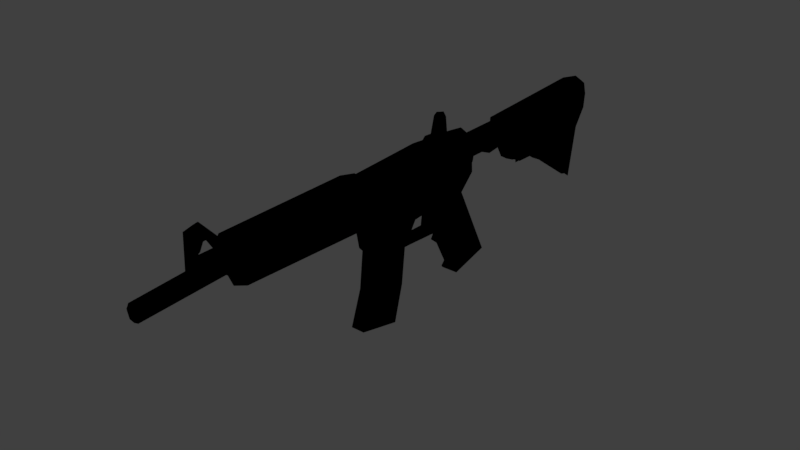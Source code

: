 # Source: rifle.blend  (saved by Blender 2.77.0; exported with 4.5.12 LTS)
import bpy
from mathutils import Matrix  # noqa: F401  (used for matrix-valued properties, if any)

bpy.ops.wm.read_factory_settings(use_empty=True)
scene = bpy.context.scene
scene.name = 'Scene'

# ---- collections
col_collection_1 = bpy.data.collections.new('Collection 1'); scene.collection.children.link(col_collection_1)

# ---- materials (node trees are filled in below, after node groups)
mat_material = bpy.data.materials.new('Material')
mat_material.alpha_threshold = 0.0
mat_material.use_transparent_shadow = False
mat_material.roughness = 0.5

# ---- material node trees
mat_material.use_nodes = True; mat_material.node_tree.nodes.clear()
_N = mat_material.node_tree.nodes; _L = mat_material.node_tree.links
n0 = _N.new('NodeUndefined'); n0.name = 'Output'; n0.location = (300, 300)
n0.inputs[1].default_value = 1.0
n1 = _N.new('NodeUndefined'); n1.name = 'Material'; n1.location = (10, 300)
n1.inputs[0].default_value = (0.0, 0.0, 0.0, 1.0)
n1.inputs[1].default_value = (0.0, 0.0, 0.0, 1.0)
n1.inputs[2].default_value = 0.0
n1.inputs[3].default_value = (0.0, 0.0, 0.0)
n2 = _N.new('NodeUndefined'); n2.name = 'Texture'; n2.location = (-197, 164)
n2.inputs[0].default_value = (0.0, 0.0, 0.0)
_L.new(n1.outputs[0], n0.inputs[0])

# ---- world
world_world = bpy.data.worlds.new('World'); scene.world = world_world
world_world.color = (0.05088, 0.05088, 0.05088)
world_world.use_sun_shadow = False
world_world.sun_shadow_jitter_overblur = 0.0
world_world.cycles.sampling_method = 'MANUAL'

# ---- meshes
me_plane = bpy.data.meshes.new('Plane')
me_plane.from_pydata([(-1.536, -0.4659, -2.946), (-1.515, -0.5652, -2.946), (-1.156, -1.09, -2.942), (-1.31, 2.074, -2.873), (-1.134, -0.1879, -2.787), (-1.28, 2.601, -2.9), (-1.045, -0.1866, -2.809), (-1.52, 2.341, -2.972), (-1.546, 2.241, -2.972), (-0.9736, 4.55, -2.884), (-1.237, 3.166, -2.924), (-1.126, 4.55, -2.875), (-1.251, 4.513, -2.875), (-0.7748, 3.359, -2.933), (-0.9493, -0.1382, -2.898), (-0.9159, 2.631, -2.881), (-0.7487, 2.505, -2.902), (-0.01319, 2.883, -2.917), (-1.205, -0.578, -2.946), (-1.305, -0.2693, -2.951), (-1.331, 2.318, -2.934), (-1.329, 2.12, -2.934), (-1.337, 2.193, -2.966), (-1.216, 2.741, -2.966), (-0.9745, 2.686, -2.925), (-0.9095, 1.277, -2.878), (-0.4731, 2.201, -2.914), (0.08429, 2.476, -2.915), (-0.7072, 1.868, -2.926), (-0.7224, 2.102, -2.926), (-0.5864, 1.799, -2.931), (-0.5144, 1.864, -2.934), (-0.5085, 2.146, -2.936), (-0.5928, 2.199, -2.932), (-0.6833, 2.172, -2.928), (-0.7182, 2.038, -2.926), (-0.7106, 1.867, -2.962), (-0.7254, 2.091, -2.971), (-0.7214, 2.048, -2.971), (-0.7212, 2.08, -2.926), (-0.6468, 2.1, -2.982), (-0.6442, 2.071, -2.982), (-0.5903, 2.091, -2.984), (-0.5876, 2.061, -2.984), (-0.5373, 2.054, -2.996), (-0.536, 2.04, -2.996), (-1.129, -1.091, -2.928), (-1.44, -0.4792, -2.946), (-1.37, -0.5132, -2.947), (-1.363, -0.5301, -2.946), (-1.284, -0.5283, -2.946), (-1.286, -0.3143, -2.95), (-1.445, -0.4143, -2.947), (-0.6088, 1.298, -2.92), (-0.5809, 1.316, -2.941), (-0.475, 1.751, -2.948), (-0.4897, 1.787, -2.928), (-0.1181, 1.712, -2.948), (-0.2241, 1.278, -2.941), (0.2276, 1.606, -2.939), (0.1216, 1.171, -2.932), (-0.9445, 1.219, -2.917), (-1.308, 1.196, -2.92), (-1.32, -0.1731, -2.86), (-1.209, -0.1731, -2.801), (-1.272, 1.198, -2.899), (-1.195, 1.203, -2.889), (-1.014, 1.215, -2.88), (-0.9161, 1.242, -2.889), (-1.106, -0.2566, -2.927), (-1.305, -0.2497, -2.951), (-1.208, -0.2531, -2.936), (-1.107, -0.2565, -2.926), (-0.9173, 1.175, -2.888), (-1.271, 1.149, -2.813), (-1.015, 1.158, -2.794), (-0.9446, 1.161, -2.833), (-1.194, 1.152, -2.804), (-1.323, 1.148, -2.86), (-1.21, 3.148, -2.94), (-1.08, 3.145, -2.924), (-0.9232, 1.205, -2.9), (-0.9847, 2.707, -2.932), (-1.212, 2.723, -2.942), (-1.003, 2.952, -2.921), (-0.9781, 2.962, -2.928), (-1.027, 2.719, -2.934), (-1.024, 2.894, -2.934), (-1.271, 2.62, -2.913), (-0.8333, 3.454, -2.935), (-0.7261, 3.963, -2.933), (-0.9712, 3.214, -2.965), (-0.7659, 3.915, -2.933), (-0.7624, 4.507, -2.929), (-0.5672, 3.957, -2.937), (-0.2067, 4.469, -2.959), (-0.7535, 3.445, -2.933), (-0.7673, 3.447, -2.933), (-0.8431, 3.753, -2.907), (-0.5634, 3.936, -2.925), (-0.8213, 3.745, -2.897), (-0.7492, 3.896, -2.921), (-0.8122, 3.466, -2.924), (-0.7505, 3.479, -2.921), (-0.712, 3.942, -2.921), (-0.7267, 3.472, -2.921), (-0.7172, 3.71, -2.921), (-0.2967, 2.359, -2.914), (-1.182, -1.089, -2.953), (-1.055, -1.093, -2.953), (-1.114, -1.091, -2.93), (-0.4384, 2.328, -2.912), (-1.114, -1.091, -2.941), (-1.178, -1.089, -2.961), (-1.06, -1.093, -2.961), (-1.113, -1.022, -2.945), (-1.17, -1.02, -2.963), (-1.064, -1.023, -2.963), (-0.3457, 2.36, -2.912), (-0.2363, 2.371, -2.913), (-0.4423, 2.261, -2.924), (-0.3381, 2.31, -2.924), (0.06372, 2.466, -2.915), (-0.4199, 2.316, -2.923), (-0.3601, 2.343, -2.923), (0.02268, 2.504, -2.915), (0.02514, 2.503, -2.915), (-0.2862, 2.296, -2.914), (-0.2451, 2.359, -2.913), (-1.555, -0.5652, -3.0), (-1.194, -1.089, -3.0), (-1.576, -0.4659, -3.0), (-1.359, 2.074, -3.0), (-1.043, -1.093, -3.0), (-1.329, 2.601, -3.0), (-1.057, -0.2434, -3.0), (-0.9712, 3.214, -3.0), (-1.586, 2.241, -3.0), (-1.56, 2.341, -3.0), (-1.267, 3.166, -3.0), (-0.9712, 4.573, -3.0), (-1.29, 4.548, -3.0), (-1.126, 4.586, -3.0), (-0.7621, 4.571, -3.0), (-0.7504, 3.464, -3.0), (-0.9307, -0.1866, -3.0), (-0.9372, 2.669, -3.0), (-0.7487, 2.505, -3.0), (-0.01319, 2.883, -3.0), (-1.536, -0.4659, -3.054), (-1.515, -0.5652, -3.054), (-1.156, -1.09, -3.058), (-1.31, 2.074, -3.127), (-1.134, -0.1879, -3.213), (-1.28, 2.601, -3.1), (-1.045, -0.1866, -3.191), (-1.52, 2.341, -3.028), (-1.546, 2.241, -3.028), (-0.9736, 4.55, -3.116), (-1.237, 3.166, -3.076), (-1.126, 4.55, -3.125), (-1.251, 4.513, -3.125), (-0.7748, 3.359, -3.067), (-0.568, 3.955, -3.0), (-0.9493, -0.1382, -3.102), (-0.9159, 2.631, -3.119), (-0.7487, 2.505, -3.098), (-0.01319, 2.883, -3.083), (-1.225, -0.578, -3.0), (-1.205, -0.578, -3.054), (-1.362, -0.2693, -3.0), (-1.305, -0.2693, -3.049), (-1.36, 2.313, -3.0), (-1.331, 2.318, -3.066), (-1.412, 2.082, -3.0), (-1.329, 2.12, -3.066), (-1.405, 2.193, -3.0), (-1.337, 2.193, -3.034), (-1.216, 2.737, -3.0), (-1.216, 2.741, -3.034), (-0.9745, 2.686, -3.0), (-0.9745, 2.686, -3.075), (-0.9095, 1.277, -3.0), (-0.9095, 1.277, -3.122), (-0.4684, 1.777, -3.0), (-0.4731, 2.201, -3.0), (-0.4731, 2.201, -3.086), (0.08429, 2.476, -3.0), (0.08429, 2.476, -3.085), (-0.7072, 1.868, -3.074), (-0.7224, 2.102, -3.074), (-0.5864, 1.799, -3.069), (-0.5144, 1.864, -3.066), (-0.5085, 2.146, -3.064), (-0.5928, 2.199, -3.068), (-0.6833, 2.172, -3.072), (-0.7139, 1.867, -3.0), (-0.7277, 2.091, -3.0), (-0.5931, 1.798, -3.0), (-0.5174, 1.864, -3.0), (-0.5152, 2.146, -3.0), (-0.5995, 2.198, -3.0), (-0.69, 2.171, -3.0), (-0.7182, 2.038, -3.074), (-0.7237, 2.048, -3.0), (-0.7106, 1.867, -3.038), (-0.7254, 2.091, -3.029), (-0.7214, 2.048, -3.029), (-0.7212, 2.08, -3.074), (-0.7291, 2.101, -3.0), (-0.7233, 2.038, -3.0), (-0.6457, 2.07, -3.0), (-0.6484, 2.1, -3.0), (-0.6468, 2.1, -3.018), (-0.6442, 2.071, -3.018), (-0.5892, 2.061, -3.0), (-0.5919, 2.09, -3.0), (-0.5903, 2.091, -3.016), (-0.5876, 2.061, -3.016), (-0.5367, 2.04, -3.0), (-0.538, 2.054, -3.0), (-0.5373, 2.054, -3.004), (-0.536, 2.04, -3.004), (-1.129, -1.091, -3.072), (-1.44, -0.4792, -3.054), (-1.37, -0.5132, -3.053), (-1.363, -0.5301, -3.054), (-1.284, -0.5283, -3.054), (-1.286, -0.3143, -3.05), (-1.445, -0.4143, -3.053), (-1.445, -0.4934, -3.0), (-1.375, -0.4957, -3.0), (-1.368, -0.5443, -3.0), (-1.289, -0.5425, -3.0), (-1.291, -0.3285, -3.0), (-1.45, -0.4285, -3.0), (-1.376, 1.089, -3.0), (-1.35, 1.589, -3.0), (-1.377, 0.4099, -3.0), (-1.35, 1.343, -3.0), (-1.349, 1.835, -3.0), (-0.6088, 1.298, -3.08), (-0.5809, 1.316, -3.0), (-0.5809, 1.316, -3.059), (-0.475, 1.751, -3.0), (-0.475, 1.751, -3.052), (-0.4897, 1.787, -3.072), (-0.6088, 1.298, -3.0), (-0.2241, 1.278, -3.0), (-0.1181, 1.712, -3.0), (-0.1181, 1.712, -3.052), (-0.2241, 1.278, -3.059), (0.1216, 1.171, -3.0), (0.2276, 1.606, -3.0), (0.2276, 1.606, -3.061), (0.1216, 1.171, -3.068), (0.1535, 1.277, -3.0), (-1.35, 1.2, -3.0), (-0.9445, 1.219, -3.083), (-1.308, 1.196, -3.08), (-1.32, -0.1731, -3.14), (-1.209, -0.1731, -3.199), (-1.272, 1.198, -3.101), (-1.377, -0.1731, -3.0), (-1.195, 1.203, -3.111), (-1.014, 1.215, -3.12), (-0.9161, 1.242, -3.111), (-1.106, -0.2566, -3.073), (-1.305, -0.2497, -3.049), (-1.208, -0.2531, -3.064), (-1.056, -0.2583, -3.0), (-1.334, -0.2523, -3.0), (-1.107, -0.2565, -3.074), (-0.9173, 1.175, -3.112), (-1.271, 1.149, -3.187), (-1.376, 1.172, -3.0), (-1.015, 1.158, -3.206), (-0.9446, 1.161, -3.167), (-0.9013, 1.175, -3.0), (-1.194, 1.152, -3.196), (-1.323, 1.148, -3.14), (-1.21, 3.148, -3.06), (-1.08, 3.145, -3.076), (-0.9232, 1.205, -3.1), (-0.9104, 1.225, -3.0), (-0.9847, 2.707, -3.068), (-1.212, 2.723, -3.058), (-1.003, 2.952, -3.079), (-0.9781, 2.962, -3.072), (-1.027, 2.719, -3.066), (-1.024, 2.894, -3.066), (-0.9728, 2.949, -3.0), (-0.99, 2.686, -3.0), (-1.02, 2.719, -3.0), (-0.9972, 2.721, -3.0), (-0.9924, 2.919, -3.0), (-0.9836, 2.943, -3.0), (-1.017, 2.893, -3.0), (-0.9836, 2.941, -3.0), (-1.223, 3.149, -3.0), (-1.275, 2.63, -3.0), (-1.271, 2.62, -3.087), (-0.8333, 3.454, -3.065), (-0.7261, 3.963, -3.067), (-0.2084, 4.517, -3.0), (-0.9712, 3.214, -3.035), (-0.7659, 3.915, -3.067), (-0.7624, 4.507, -3.071), (-0.5672, 3.957, -3.063), (-0.2067, 4.469, -3.041), (-0.7535, 3.445, -3.067), (-0.7675, 3.359, -3.0), (-0.7673, 3.447, -3.067), (-0.8431, 3.753, -3.093), (-0.5634, 3.936, -3.075), (-0.5642, 3.934, -3.0), (-0.7172, 3.71, -3.0), (-0.8213, 3.745, -3.103), (-0.7492, 3.896, -3.079), (-0.8122, 3.466, -3.076), (-0.7505, 3.479, -3.079), (-0.712, 3.942, -3.079), (-0.7267, 3.472, -3.079), (-0.7172, 3.71, -3.079), (-0.7189, 3.601, -3.0), (-0.7225, 3.475, -3.0), (-0.7204, 3.511, -3.0), (-0.7224, 3.519, -3.0), (-0.7204, 3.583, -3.0), (-0.6729, 3.516, -3.0), (-0.6715, 3.588, -3.0), (-0.6747, 3.521, -3.0), (-0.6729, 3.58, -3.0), (-0.2967, 2.359, -3.086), (-1.182, -1.089, -3.047), (-1.055, -1.093, -3.047), (-1.114, -1.091, -3.07), (-0.4384, 2.328, -3.088), (-1.05, -1.093, -3.0), (-1.187, -1.089, -3.0), (-1.114, -1.091, -3.059), (-1.178, -1.089, -3.039), (-1.06, -1.093, -3.039), (-1.112, -1.022, -3.0), (-1.055, -1.024, -3.0), (-1.178, -1.02, -3.0), (-1.113, -1.022, -3.055), (-1.17, -1.02, -3.037), (-1.064, -1.023, -3.037), (-0.3457, 2.36, -3.088), (-0.2363, 2.371, -3.087), (-0.4423, 2.261, -3.0), (-0.4423, 2.261, -3.076), (-0.3381, 2.31, -3.076), (0.06372, 2.466, -3.085), (-0.4199, 2.316, -3.077), (-0.3601, 2.343, -3.077), (0.02268, 2.504, -3.085), (-0.3339, 2.312, -3.0), (0.06987, 2.469, -3.0), (0.02514, 2.503, -3.085), (0.02197, 2.497, -3.0), (-0.177, 2.404, -3.0), (-0.2862, 2.296, -3.086), (-0.2865, 2.296, -3.0), (-0.2451, 2.359, -3.087), (-1.576, -0.4659, -3.0), (-1.555, -0.5652, -3.0), (-1.225, -0.578, -3.0), (-1.194, -1.089, -3.0), (-1.362, -0.2693, -3.0), (-1.056, -0.2583, -3.0), (-1.057, -0.2434, -3.0), (-1.56, 2.341, -3.0), (-1.586, 2.241, -3.0), (-1.36, 2.313, -3.0), (-1.412, 2.082, -3.0), (-1.359, 2.074, -3.0), (-1.275, 2.63, -3.0), (-1.329, 2.601, -3.0), (-1.126, 4.586, -3.0), (-1.29, 4.548, -3.0), (-0.9712, 4.573, -3.0), (-1.267, 3.166, -3.0), (-0.7621, 4.571, -3.0), (-0.9307, -0.1866, -3.0), (-0.9728, 2.949, -3.0), (-0.9712, 3.214, -3.0), (-0.7487, 2.505, -3.0), (-0.9372, 2.669, -3.0), (0.08429, 2.476, -3.0), (-0.01319, 2.883, -3.0), (-1.536, -0.4659, -2.946), (-1.515, -0.5652, -2.946), (-1.205, -0.578, -2.946), (-1.156, -1.09, -2.942), (-1.272, 1.198, -2.899), (-1.31, 2.074, -2.873), (-1.305, -0.2693, -2.951), (-1.195, 1.203, -2.889), (-1.28, 2.601, -2.9), (-1.107, -0.2565, -2.926), (-1.134, -0.1879, -2.787), (-1.045, -0.1866, -2.809), (-1.212, 2.723, -2.942), (-1.52, 2.341, -2.972), (-1.546, 2.241, -2.972), (-1.331, 2.318, -2.934), (-1.329, 2.12, -2.934), (-0.9736, 4.55, -2.884), (-1.237, 3.166, -2.924), (-1.271, 2.62, -2.913), (-1.126, 4.55, -2.875), (-1.251, 4.513, -2.875), (-0.9445, 1.219, -2.917), (-0.9159, 2.631, -2.881), (-0.9493, -0.1382, -2.898), (-0.7224, 2.102, -2.926), (-0.7487, 2.505, -2.902), (0.08429, 2.476, -2.915), (-0.01319, 2.883, -2.917), (-1.106, -0.2566, -2.927), (-1.182, -1.089, -2.953), (-1.334, -0.2523, -3.0), (-1.305, -0.2497, -2.951), (-1.405, 2.193, -3.0), (-1.337, 2.193, -2.966), (-1.223, 3.149, -3.0), (-1.216, 2.737, -3.0), (-1.21, 3.148, -2.94), (-1.216, 2.741, -2.966), (-0.9745, 2.686, -3.0), (-0.9745, 2.686, -2.925), (-0.9104, 1.225, -3.0), (-0.9095, 1.277, -3.0), (-0.9161, 1.242, -2.889), (-0.9095, 1.277, -2.878), (-0.4684, 1.777, -3.0), (-0.4731, 2.201, -3.0), (-0.4731, 2.201, -2.914), (-0.7212, 2.08, -2.926), (-0.7072, 1.868, -2.926), (-0.5864, 1.799, -2.931), (-0.5144, 1.864, -2.934), (-0.5085, 2.146, -2.936), (-0.5928, 2.199, -2.932), (-0.6833, 2.172, -2.928), (-0.7237, 2.048, -3.0), (-0.7277, 2.091, -3.0), (-0.7139, 1.867, -3.0), (-0.5931, 1.798, -3.0), (-0.5174, 1.864, -3.0), (-0.5152, 2.146, -3.0), (-0.5995, 2.198, -3.0), (-0.69, 2.171, -3.0), (-0.7106, 1.867, -2.962), (-0.7254, 2.091, -2.971), (-0.7182, 2.038, -2.926), (-0.7214, 2.048, -2.971), (-0.7233, 2.038, -3.0), (-0.7291, 2.101, -3.0), (-0.6457, 2.07, -3.0), (-0.6484, 2.1, -3.0), (-0.6468, 2.1, -2.982), (-0.6442, 2.071, -2.982), (-0.5892, 2.061, -3.0), (-0.5919, 2.09, -3.0), (-0.5903, 2.091, -2.984), (-0.5876, 2.061, -2.984), (-0.5367, 2.04, -3.0), (-0.538, 2.054, -3.0), (-0.5373, 2.054, -2.996), (-0.536, 2.04, -2.996), (-1.129, -1.091, -2.928), (-1.043, -1.093, -3.0), (-1.055, -1.093, -2.953), (-1.114, -1.091, -2.93), (-1.44, -0.4792, -2.946), (-1.37, -0.5132, -2.947), (-1.363, -0.5301, -2.946), (-1.284, -0.5283, -2.946), (-1.286, -0.3143, -2.95), (-1.445, -0.4143, -2.947), (-1.445, -0.4934, -3.0), (-1.375, -0.4957, -3.0), (-1.368, -0.5443, -3.0), (-1.289, -0.5425, -3.0), (-1.291, -0.3285, -3.0), (-1.45, -0.4285, -3.0), (-1.376, 1.172, -3.0), (-1.376, 1.089, -3.0), (-1.349, 1.835, -3.0), (-1.35, 1.589, -3.0), (-1.377, 0.4099, -3.0), (-1.35, 1.343, -3.0), (-0.5809, 1.316, -3.0), (-0.5809, 1.316, -2.941), (-0.475, 1.751, -3.0), (-0.475, 1.751, -2.948), (-0.6088, 1.298, -3.0), (-0.2241, 1.278, -2.941), (-0.1181, 1.712, -2.948), (-0.1181, 1.712, -3.0), (-0.2241, 1.278, -3.0), (0.1216, 1.171, -2.932), (0.2276, 1.606, -2.939), (0.1216, 1.171, -3.0), (0.1535, 1.277, -3.0), (0.2276, 1.606, -3.0), (-1.35, 1.2, -3.0), (-0.9446, 1.161, -2.833), (-1.308, 1.196, -2.92), (-1.323, 1.148, -2.86), (-1.32, -0.1731, -2.86), (-1.208, -0.2531, -2.936), (-1.209, -0.1731, -2.801), (-1.271, 1.149, -2.813), (-1.377, -0.1731, -3.0), (-1.194, 1.152, -2.804), (-1.015, 1.158, -2.794), (-1.014, 1.215, -2.88), (-0.9232, 1.205, -2.9), (-0.9173, 1.175, -2.888), (-0.9013, 1.175, -3.0), (-1.08, 3.145, -2.924), (-0.9847, 2.707, -2.932), (-1.027, 2.719, -2.934), (-1.02, 2.719, -3.0), (-0.9972, 2.721, -3.0), (-0.9781, 2.962, -2.928), (-1.003, 2.952, -2.921), (-1.024, 2.894, -2.934), (-0.9836, 2.943, -3.0), (-0.9924, 2.919, -3.0), (-1.017, 2.893, -3.0), (-0.9836, 2.941, -3.0), (-0.99, 2.686, -3.0), (-0.8333, 3.454, -2.935), (-0.8122, 3.466, -2.924), (-0.712, 3.942, -2.921), (-0.7261, 3.963, -2.933), (-0.7659, 3.915, -2.933), (-0.7624, 4.507, -2.929), (-0.5672, 3.957, -2.937), (-0.2067, 4.469, -2.959), (-0.2084, 4.517, -3.0), (-0.7535, 3.445, -2.933), (-0.7673, 3.447, -2.933), (-0.8431, 3.753, -2.907), (-0.5634, 3.936, -2.925), (-0.5642, 3.934, -3.0), (-0.7172, 3.71, -3.0), (-0.8213, 3.745, -2.897), (-0.7492, 3.896, -2.921), (-0.7505, 3.479, -2.921), (-0.7267, 3.472, -2.921), (-0.7172, 3.71, -2.921), (-0.568, 3.955, -3.0), (-0.7225, 3.475, -3.0), (-0.7204, 3.511, -3.0), (-0.6715, 3.588, -3.0), (-0.7189, 3.601, -3.0), (-0.7224, 3.519, -3.0), (-0.7204, 3.583, -3.0), (-0.6729, 3.516, -3.0), (-0.6747, 3.521, -3.0), (-0.6729, 3.58, -3.0), (-1.05, -1.093, -3.0), (-1.055, -1.024, -3.0), (-1.178, -1.089, -2.961), (-1.187, -1.089, -3.0), (-1.06, -1.093, -2.961), (-1.114, -1.091, -2.941), (-0.2967, 2.359, -2.914), (-0.3381, 2.31, -2.924), (-1.112, -1.022, -3.0), (-1.178, -1.02, -3.0), (-1.113, -1.022, -2.945), (-1.17, -1.02, -2.963), (-1.064, -1.023, -2.963), (-0.4384, 2.328, -2.912), (-0.3457, 2.36, -2.912), (-0.4423, 2.261, -3.0), (-0.4423, 2.261, -2.924), (-0.4199, 2.316, -2.923), (-0.3601, 2.343, -2.923), (0.02268, 2.504, -2.915), (0.06372, 2.466, -2.915), (-0.3339, 2.312, -3.0), (0.02514, 2.503, -2.915), (0.02197, 2.497, -3.0), (0.06987, 2.469, -3.0), (-0.177, 2.404, -3.0), (-0.2451, 2.359, -2.913), (-0.7675, 3.359, -3.0), (-0.9712, 3.214, -2.965), (-0.7748, 3.359, -2.933), (-0.6088, 1.298, -2.92), (-0.4897, 1.787, -2.928), (-0.7504, 3.464, -3.0), (-0.2363, 2.371, -2.913), (-0.2862, 2.296, -2.914), (-0.2865, 2.296, -3.0), (-1.536, -0.4659, -3.054), (-1.515, -0.5652, -3.054), (-1.205, -0.578, -3.054), (-1.156, -1.09, -3.058), (-1.272, 1.198, -3.101), (-1.31, 2.074, -3.127), (-1.305, -0.2693, -3.049), (-1.195, 1.203, -3.111), (-1.28, 2.601, -3.1), (-1.107, -0.2565, -3.074), (-1.134, -0.1879, -3.213), (-1.045, -0.1866, -3.191), (-1.212, 2.723, -3.058), (-1.52, 2.341, -3.028), (-1.546, 2.241, -3.028), (-1.331, 2.318, -3.066), (-1.329, 2.12, -3.066), (-0.9736, 4.55, -3.116), (-1.237, 3.166, -3.076), (-1.271, 2.62, -3.087), (-1.126, 4.55, -3.125), (-1.251, 4.513, -3.125), (-0.9445, 1.219, -3.083), (-0.9159, 2.631, -3.119), (-0.9493, -0.1382, -3.102), (-0.7224, 2.102, -3.074), (-0.7487, 2.505, -3.098), (0.08429, 2.476, -3.085), (-0.01319, 2.883, -3.083), (-1.106, -0.2566, -3.073), (-1.182, -1.089, -3.047), (-1.305, -0.2497, -3.049), (-1.337, 2.193, -3.034), (-1.21, 3.148, -3.06), (-1.216, 2.741, -3.034), (-0.9745, 2.686, -3.075), (-0.9161, 1.242, -3.111), (-0.9095, 1.277, -3.122), (-0.4731, 2.201, -3.086), (-0.7212, 2.08, -3.074), (-0.7072, 1.868, -3.074), (-0.5864, 1.799, -3.069), (-0.5144, 1.864, -3.066), (-0.5085, 2.146, -3.064), (-0.5928, 2.199, -3.068), (-0.6833, 2.172, -3.072), (-0.7106, 1.867, -3.038), (-0.7254, 2.091, -3.029), (-0.7182, 2.038, -3.074), (-0.7214, 2.048, -3.029), (-0.6468, 2.1, -3.018), (-0.6442, 2.071, -3.018), (-0.5903, 2.091, -3.016), (-0.5876, 2.061, -3.016), (-0.5373, 2.054, -3.004), (-0.536, 2.04, -3.004), (-1.129, -1.091, -3.072), (-1.055, -1.093, -3.047), (-1.114, -1.091, -3.07), (-1.44, -0.4792, -3.054), (-1.37, -0.5132, -3.053), (-1.363, -0.5301, -3.054), (-1.284, -0.5283, -3.054), (-1.286, -0.3143, -3.05), (-1.445, -0.4143, -3.053), (-0.5809, 1.316, -3.059), (-0.475, 1.751, -3.052), (-0.2241, 1.278, -3.059), (-0.1181, 1.712, -3.052), (0.1216, 1.171, -3.068), (0.2276, 1.606, -3.061), (-0.9446, 1.161, -3.167), (-1.308, 1.196, -3.08), (-1.323, 1.148, -3.14), (-1.32, -0.1731, -3.14), (-1.208, -0.2531, -3.064), (-1.209, -0.1731, -3.199), (-1.271, 1.149, -3.187), (-1.194, 1.152, -3.196), (-1.015, 1.158, -3.206), (-1.014, 1.215, -3.12), (-0.9232, 1.205, -3.1), (-0.9173, 1.175, -3.112), (-1.08, 3.145, -3.076), (-0.9847, 2.707, -3.068), (-1.027, 2.719, -3.066), (-0.9781, 2.962, -3.072), (-1.003, 2.952, -3.079), (-1.024, 2.894, -3.066), (-0.8333, 3.454, -3.065), (-0.8122, 3.466, -3.076), (-0.712, 3.942, -3.079), (-0.7261, 3.963, -3.067), (-0.7659, 3.915, -3.067), (-0.7624, 4.507, -3.071), (-0.5672, 3.957, -3.063), (-0.2067, 4.469, -3.041), (-0.7535, 3.445, -3.067), (-0.7673, 3.447, -3.067), (-0.8431, 3.753, -3.093), (-0.5634, 3.936, -3.075), (-0.8213, 3.745, -3.103), (-0.7492, 3.896, -3.079), (-0.7505, 3.479, -3.079), (-0.7267, 3.472, -3.079), (-0.7172, 3.71, -3.079), (-1.178, -1.089, -3.039), (-1.06, -1.093, -3.039), (-1.114, -1.091, -3.059), (-0.2967, 2.359, -3.086), (-0.3381, 2.31, -3.076), (-1.113, -1.022, -3.055), (-1.17, -1.02, -3.037), (-1.064, -1.023, -3.037), (-0.4384, 2.328, -3.088), (-0.3457, 2.36, -3.088), (-0.4423, 2.261, -3.076), (-0.4199, 2.316, -3.077), (-0.3601, 2.343, -3.077), (0.02268, 2.504, -3.085), (0.06372, 2.466, -3.085), (0.02514, 2.503, -3.085), (-0.2451, 2.359, -3.087), (-0.9712, 3.214, -3.035), (-0.7748, 3.359, -3.067), (-0.6088, 1.298, -3.08), (-0.4897, 1.787, -3.072), (-0.2363, 2.371, -3.087), (-0.2862, 2.296, -3.086)], [], [(1, 0, 19, 51, 52, 47, 48, 49, 50, 18), (3, 5, 66, 65), (5, 83, 86, 82, 67, 66), (3, 21, 22, 8, 7, 20, 5), (5, 88, 23, 83), (10, 12, 11, 9), (97, 103, 105, 96), (96, 105, 325, 144), (91, 85, 84), (15, 16, 29, 39, 35, 28, 53, 25, 68, 61), (16, 17, 27, 122, 125, 119, 128, 107, 118, 111, 26, 56, 53, 28, 30, 31, 32, 33, 34, 29), (174, 21, 3, 132), (87, 297, 293, 86), (110, 46, 72, 69, 109), (136, 91, 13, 311), (143, 93, 9, 140), (182, 25, 53, 247), (98, 100, 102, 89), (131, 0, 1, 129), (178, 23, 88, 300), (147, 16, 15, 146), (133, 109, 69, 270), (168, 18, 2, 108, 130), (142, 11, 12, 141), (187, 27, 17, 148), (304, 95, 93, 143), (140, 9, 11, 142), (138, 7, 8, 137), (170, 19, 0, 131), (141, 12, 10, 139), (148, 17, 16, 147), (172, 20, 7, 138), (135, 6, 14, 145), (129, 1, 18, 168), (132, 3, 62, 257, 239, 237, 240), (134, 5, 20, 172), (176, 22, 21, 174), (137, 8, 22, 176), (139, 10, 79, 299), (146, 15, 24, 180), (145, 14, 73, 278), (184, 56, 26, 185), (38, 204, 196, 36), (33, 201, 202, 34), (31, 199, 200, 32), (28, 36, 196, 198, 30), (34, 202, 197, 37, 29), (32, 200, 201, 33), (30, 198, 199, 31), (29, 37, 38, 35, 39), (35, 38, 36, 28), (37, 40, 41, 38), (38, 41, 211, 204), (197, 212, 40, 37), (42, 44, 45, 43), (40, 42, 43, 41), (212, 216, 42, 40), (41, 43, 215, 211), (44, 220, 219, 45), (216, 220, 44, 42), (43, 45, 219, 215), (108, 2, 46, 110), (19, 70, 71, 2, 18, 50, 51), (48, 231, 232, 49), (51, 234, 235, 52), (49, 232, 233, 50), (47, 230, 231, 48), (52, 235, 230, 47), (50, 233, 234, 51), (184, 244, 55, 56), (53, 54, 242, 247), (56, 55, 54, 53), (55, 57, 58, 54), (244, 249, 57, 55), (54, 58, 248, 242), (58, 60, 252, 248), (59, 256, 60), (253, 256, 59), (60, 256, 252), (249, 253, 59, 57), (57, 59, 60, 58), (62, 78, 275, 257), (63, 70, 271, 263), (61, 76, 75, 67), (66, 77, 74, 65), (4, 72, 71, 64), (63, 78, 74, 64), (62, 3, 65), (68, 81, 61), (67, 75, 77, 66), (72, 4, 69), (69, 4, 6, 135, 270), (72, 46, 2, 71), (70, 63, 64, 71), (70, 19, 170, 271), (78, 62, 65, 74), (76, 14, 6, 75), (73, 81, 284, 278), (77, 4, 64, 74), (78, 63, 263, 238, 236, 275), (73, 14, 76), (75, 6, 4, 77), (79, 10, 9, 91, 80), (81, 68, 25, 182, 284), (81, 73, 76, 61), (83, 91, 84, 87, 86), (23, 79, 80, 91, 83), (291, 298, 296, 85), (86, 293, 294, 82), (85, 91, 136, 291), (24, 15, 61, 67, 82), (24, 292, 180), (85, 296, 295, 84), (82, 294, 292, 24), (84, 295, 297, 87), (79, 23, 178, 299), (88, 5, 134, 300), (9, 93, 92, 98, 89, 97, 13, 91), (93, 95, 94, 90, 92), (311, 13, 96, 144), (96, 13, 97), (94, 95, 304, 163), (90, 104, 101, 92), (101, 103, 102, 100), (99, 106, 105, 103, 101, 104), (316, 106, 99, 315), (89, 102, 103, 97), (163, 315, 99, 94), (92, 101, 100, 98), (94, 99, 104, 90), (105, 106, 316, 324, 328, 327, 326, 325), (339, 130, 108, 113), (114, 109, 133, 338), (113, 108, 110, 112), (112, 110, 109, 114), (112, 115, 116, 113), (345, 116, 115, 343), (343, 115, 117, 344), (113, 116, 345, 339), (114, 117, 115, 112), (338, 344, 117, 114), (351, 120, 121, 358), (111, 123, 120, 26), (26, 120, 351, 185), (122, 27, 187, 359), (120, 123, 124, 121), (121, 127, 364, 358), (118, 124, 123, 111), (107, 121, 124, 118), (127, 121, 128), (359, 361, 126, 122), (361, 362, 126), (119, 362, 128), (128, 362, 127), (127, 362, 364), (125, 362, 119), (150, 169, 227, 226, 225, 224, 229, 228, 171, 149), (152, 262, 264, 154), (154, 264, 265, 285, 289, 286), (152, 154, 173, 156, 157, 177, 175), (154, 286, 179, 301), (159, 158, 160, 161), (312, 310, 322, 320), (310, 144, 325, 322), (305, 287, 288), (165, 258, 266, 183, 241, 189, 203, 208, 190, 166), (166, 190, 195, 194, 193, 192, 191, 189, 241, 246, 186, 337, 349, 333, 365, 350, 357, 354, 188, 167), (174, 132, 152, 175), (290, 289, 293, 297), (336, 335, 267, 272, 223), (136, 311, 162, 305), (143, 140, 158, 307), (182, 247, 241, 183), (313, 302, 319, 317), (131, 129, 150, 149), (178, 300, 301, 179), (147, 146, 165, 166), (133, 270, 267, 335), (168, 130, 334, 151, 169), (142, 141, 161, 160), (187, 148, 167, 188), (304, 143, 307, 309), (140, 142, 160, 158), (138, 137, 157, 156), (170, 131, 149, 171), (141, 139, 159, 161), (148, 147, 166, 167), (172, 138, 156, 173), (135, 145, 164, 155), (129, 168, 169, 150), (132, 240, 237, 239, 257, 259, 152), (134, 172, 173, 154), (176, 174, 175, 177), (137, 176, 177, 157), (139, 299, 281, 159), (146, 180, 181, 165), (145, 278, 273, 164), (184, 185, 186, 246), (207, 205, 196, 204), (204, 211, 212, 197), (194, 195, 202, 201), (192, 193, 200, 199), (189, 191, 198, 196, 205), (195, 190, 206, 197, 202), (193, 194, 201, 200), (191, 192, 199, 198), (190, 208, 203, 207, 206), (203, 189, 205, 207), (197, 209, 210, 204), (211, 215, 216, 212), (206, 207, 214, 213), (207, 204, 211, 214), (197, 206, 213, 212), (217, 218, 222, 221), (213, 214, 218, 217), (212, 213, 217, 216), (214, 211, 215, 218), (221, 222, 219, 220), (216, 217, 221, 220), (218, 215, 219, 222), (215, 219, 220, 216), (334, 336, 223, 151), (171, 228, 227, 169, 151, 269, 268), (225, 226, 232, 231), (228, 229, 235, 234), (226, 227, 233, 232), (224, 225, 231, 230), (229, 224, 230, 235), (227, 228, 234, 233), (184, 246, 245, 244), (241, 247, 242, 243), (246, 241, 243, 245), (245, 243, 251, 250), (244, 245, 250, 249), (243, 242, 248, 251), (251, 248, 252, 255), (254, 255, 256), (253, 254, 256), (255, 252, 256), (249, 250, 254, 253), (250, 251, 255, 254), (259, 257, 275, 280), (260, 263, 271, 268), (258, 265, 276, 277), (264, 262, 274, 279), (153, 261, 269, 272), (260, 261, 274, 280), (259, 262, 152), (266, 258, 283), (265, 264, 279, 276), (272, 267, 153), (267, 270, 135, 155, 153), (272, 269, 151, 223), (268, 269, 261, 260), (268, 271, 170, 171), (280, 274, 262, 259), (277, 276, 155, 164), (273, 278, 284, 283), (279, 274, 261, 153), (280, 275, 236, 238, 263, 260), (273, 277, 164), (276, 279, 153, 155), (281, 282, 305, 158, 159), (283, 284, 182, 183, 266), (283, 258, 277, 273), (286, 289, 290, 287, 305), (179, 286, 305, 282, 281), (291, 288, 296, 298), (289, 285, 294, 293), (288, 291, 136, 305), (181, 285, 265, 258, 165), (181, 180, 292), (288, 287, 295, 296), (285, 181, 292, 294), (287, 290, 297, 295), (281, 299, 178, 179), (301, 300, 134, 154), (158, 305, 162, 312, 302, 313, 306, 307), (307, 306, 303, 308, 309), (311, 144, 310, 162), (310, 312, 162), (308, 163, 304, 309), (303, 306, 318, 321), (318, 317, 319, 320), (314, 321, 318, 320, 322, 323), (316, 315, 314, 323), (302, 312, 320, 319), (163, 308, 314, 315), (306, 313, 317, 318), (308, 303, 321, 314), (322, 325, 326, 327, 328, 324, 316, 323), (328, 332, 331, 327), (330, 329, 331, 332), (324, 330, 332, 328), (327, 331, 329, 326), (339, 341, 334, 130), (342, 338, 133, 335), (341, 340, 336, 334), (340, 342, 335, 336), (340, 341, 347, 346), (345, 343, 346, 347), (343, 344, 348, 346), (341, 339, 345, 347), (342, 340, 346, 348), (338, 342, 348, 344), (351, 358, 353, 352), (337, 186, 352, 355), (186, 185, 351, 352), (354, 359, 187, 188), (352, 353, 356, 355), (353, 358, 364, 363), (349, 337, 355, 356), (333, 349, 356, 353), (363, 365, 353), (359, 354, 360, 361), (361, 360, 362), (350, 365, 362), (365, 363, 362), (363, 364, 362), (357, 350, 362), (393, 394, 480, 479, 478, 477, 482, 481, 398, 392), (397, 396, 399, 400), (400, 399, 520, 525, 526, 404), (397, 400, 407, 405, 406, 426, 408), (400, 404, 430, 411), (410, 409, 412, 413), (547, 546, 555, 554), (546, 599, 558, 555), (595, 530, 529), (415, 414, 435, 436, 597, 441, 457, 440, 417, 418), (418, 417, 446, 445, 444, 443, 442, 441, 597, 598, 439, 580, 581, 573, 593, 600, 586, 587, 419, 420), (376, 377, 397, 408), (531, 526, 527, 534), (476, 475, 421, 401, 473), (387, 594, 596, 595), (384, 382, 409, 542), (434, 499, 597, 436), (548, 537, 538, 552), (366, 367, 393, 392), (428, 378, 411, 430), (388, 389, 415, 418), (474, 371, 421, 475), (368, 369, 422, 395, 394), (380, 381, 413, 412), (390, 391, 420, 419), (545, 384, 542, 544), (382, 380, 412, 409), (373, 374, 406, 405), (370, 366, 392, 398), (381, 383, 410, 413), (391, 388, 418, 420), (375, 373, 405, 407), (372, 385, 416, 403), (367, 368, 394, 393), (377, 491, 492, 494, 509, 511, 397), (379, 375, 407, 400), (425, 376, 408, 426), (374, 425, 426, 406), (383, 427, 429, 410), (389, 431, 432, 415), (385, 523, 522, 416), (437, 438, 439, 598), (458, 455, 449, 447), (445, 446, 454, 453), (443, 444, 452, 451), (441, 442, 450, 449, 455), (446, 417, 456, 448, 454), (444, 445, 453, 452), (442, 443, 451, 450), (417, 440, 457, 458, 456), (457, 441, 455, 458), (456, 458, 464, 463), (458, 447, 461, 464), (448, 456, 463, 462), (467, 468, 472, 471), (463, 464, 468, 467), (462, 463, 467, 466), (464, 461, 465, 468), (471, 472, 469, 470), (466, 467, 471, 470), (468, 465, 469, 472), (422, 476, 473, 395), (398, 481, 480, 394, 395, 514, 424), (478, 479, 485, 484), (481, 482, 488, 487), (479, 480, 486, 485), (477, 478, 484, 483), (482, 477, 483, 488), (480, 481, 487, 486), (437, 598, 498, 497), (597, 499, 495, 496), (598, 597, 496, 498), (498, 496, 500, 501), (497, 498, 501, 502), (496, 495, 503, 500), (500, 503, 506, 504), (505, 504, 507), (508, 505, 507), (504, 506, 507), (502, 501, 505, 508), (501, 500, 504, 505), (511, 509, 489, 512), (513, 517, 423, 424), (414, 520, 519, 510), (399, 396, 516, 518), (402, 515, 514, 401), (513, 515, 516, 512), (511, 396, 397), (435, 414, 521), (520, 399, 518, 519), (401, 421, 402), (421, 371, 372, 403, 402), (401, 514, 395, 473), (424, 514, 515, 513), (424, 423, 370, 398), (512, 516, 396, 511), (510, 519, 403, 416), (522, 523, 433, 521), (518, 516, 515, 402), (512, 489, 490, 493, 517, 513), (522, 510, 416), (519, 518, 402, 403), (429, 524, 595, 409, 410), (521, 433, 434, 436, 435), (521, 414, 510, 522), (404, 526, 531, 530, 595), (430, 404, 595, 524, 429), (386, 529, 532, 535), (526, 525, 528, 527), (529, 386, 387, 595), (432, 525, 520, 414, 415), (432, 431, 536), (529, 530, 533, 532), (525, 432, 536, 528), (530, 531, 534, 533), (429, 427, 428, 430), (411, 378, 379, 400), (409, 595, 596, 547, 537, 548, 541, 542), (542, 541, 540, 543, 544), (594, 599, 546, 596), (546, 547, 596), (543, 557, 545, 544), (540, 541, 553, 539), (553, 552, 538, 554), (549, 539, 553, 554, 555, 556), (551, 550, 549, 556), (537, 547, 554, 538), (557, 543, 549, 550), (541, 548, 552, 553), (543, 540, 539, 549), (555, 558, 559, 562, 563, 561, 551, 556), (570, 569, 422, 369), (571, 567, 474, 475), (569, 572, 476, 422), (572, 571, 475, 476), (572, 569, 578, 577), (576, 575, 577, 578), (575, 568, 579, 577), (569, 570, 576, 578), (571, 572, 577, 579), (567, 571, 579, 568), (582, 588, 574, 583), (580, 439, 583, 584), (439, 438, 582, 583), (587, 591, 390, 419), (583, 574, 585, 584), (574, 588, 602, 601), (581, 580, 584, 585), (573, 581, 585, 574), (601, 593, 574), (591, 587, 589, 590), (590, 589, 592), (600, 593, 592), (593, 601, 592), (601, 602, 592), (586, 600, 592), (604, 603, 609, 666, 667, 662, 663, 664, 665, 605), (608, 611, 610, 607), (611, 615, 688, 687, 683, 610), (608, 619, 635, 617, 616, 618, 611), (611, 622, 637, 615), (621, 624, 623, 620), (701, 706, 707, 700), (700, 707, 558, 599), (726, 689, 690), (626, 629, 628, 642, 651, 643, 728, 640, 639, 625), (629, 631, 630, 723, 722, 730, 725, 712, 718, 717, 641, 729, 728, 643, 644, 645, 646, 647, 648, 628), (376, 619, 608, 377), (691, 534, 527, 688), (661, 659, 612, 632, 660), (387, 726, 727, 594), (384, 697, 620, 382), (434, 640, 728, 499), (702, 704, 693, 692), (366, 603, 604, 367), (428, 637, 622, 378), (388, 629, 626, 389), (474, 660, 632, 371), (368, 605, 606, 633, 369), (380, 623, 624, 381), (390, 630, 631, 391), (545, 699, 697, 384), (382, 620, 623, 380), (373, 616, 617, 374), (370, 609, 603, 366), (381, 624, 621, 383), (391, 631, 629, 388), (375, 618, 616, 373), (372, 614, 627, 385), (367, 604, 605, 368), (377, 608, 675, 509, 494, 492, 491), (379, 611, 618, 375), (425, 635, 619, 376), (374, 617, 635, 425), (383, 621, 636, 427), (389, 626, 638, 431), (385, 627, 685, 523), (437, 729, 641, 438), (652, 447, 449, 649), (447, 448, 462, 461), (647, 453, 454, 648), (645, 451, 452, 646), (643, 649, 449, 450, 644), (648, 454, 448, 650, 628), (646, 452, 453, 647), (644, 450, 451, 645), (628, 650, 652, 651, 642), (651, 652, 649, 643), (448, 447, 459, 460), (461, 462, 466, 465), (650, 653, 654, 652), (652, 654, 461, 447), (448, 462, 653, 650), (655, 657, 658, 656), (653, 655, 656, 654), (462, 466, 655, 653), (654, 656, 465, 461), (657, 470, 469, 658), (466, 470, 657, 655), (656, 658, 469, 465), (465, 466, 470, 469), (633, 606, 659, 661), (609, 634, 678, 606, 605, 665, 666), (663, 484, 485, 664), (666, 487, 488, 667), (664, 485, 486, 665), (662, 483, 484, 663), (667, 488, 483, 662), (665, 486, 487, 666), (437, 497, 669, 729), (728, 668, 495, 499), (729, 669, 668, 728), (669, 671, 670, 668), (497, 502, 671, 669), (668, 670, 503, 495), (670, 672, 506, 503), (673, 507, 672), (508, 507, 673), (672, 507, 506), (502, 508, 673, 671), (671, 673, 672, 670), (675, 676, 489, 509), (677, 634, 423, 517), (625, 674, 682, 683), (610, 681, 680, 607), (613, 612, 678, 679), (677, 676, 680, 679), (675, 608, 607), (639, 684, 625), (683, 682, 681, 610), (612, 613, 632), (632, 613, 614, 372, 371), (612, 659, 606, 678), (634, 677, 679, 678), (634, 609, 370, 423), (676, 675, 607, 680), (674, 627, 614, 682), (685, 684, 433, 523), (681, 613, 679, 680), (676, 677, 517, 493, 490, 489), (685, 627, 674), (682, 614, 613, 681), (636, 621, 620, 726, 686), (684, 639, 640, 434, 433), (684, 685, 674, 625), (615, 726, 690, 691, 688), (637, 636, 686, 726, 615), (386, 535, 532, 689), (688, 527, 528, 687), (689, 726, 387, 386), (638, 626, 625, 683, 687), (638, 536, 431), (689, 532, 533, 690), (687, 528, 536, 638), (690, 533, 534, 691), (636, 637, 428, 427), (622, 611, 379, 378), (620, 697, 696, 702, 692, 701, 727, 726), (697, 699, 698, 695, 696), (594, 727, 700, 599), (700, 727, 701), (698, 699, 545, 557), (695, 694, 705, 696), (705, 706, 693, 704), (703, 708, 707, 706, 705, 694), (551, 708, 703, 550), (692, 693, 706, 701), (557, 550, 703, 698), (696, 705, 704, 702), (698, 703, 694, 695), (707, 708, 551, 561, 563, 562, 559, 558), (563, 562, 565, 566), (560, 566, 565, 564), (561, 563, 566, 560), (562, 559, 564, 565), (570, 369, 633, 709), (710, 660, 474, 567), (709, 633, 661, 711), (711, 661, 660, 710), (711, 714, 715, 709), (576, 715, 714, 575), (575, 714, 716, 568), (709, 715, 576, 570), (710, 716, 714, 711), (567, 568, 716, 710), (582, 719, 713, 588), (717, 720, 719, 641), (641, 719, 582, 438), (723, 630, 390, 591), (719, 720, 721, 713), (713, 731, 602, 588), (718, 721, 720, 717), (712, 713, 721, 718), (731, 713, 725), (591, 590, 724, 723), (590, 592, 724), (730, 592, 725), (725, 592, 731), (731, 592, 602), (722, 592, 730), (128, 121, 574, 593), (209, 197, 448, 460), (353, 365, 725, 713), (330, 324, 561, 560), (357, 362, 592, 722), (125, 122, 587, 586), (122, 126, 589, 587), (121, 107, 573, 574), (360, 354, 723, 724), (354, 357, 722, 723), (126, 362, 592, 589), (362, 360, 724, 592), (326, 329, 564, 559), (362, 125, 586, 592), (329, 330, 560, 564), (210, 209, 460, 459), (107, 128, 593, 573), (204, 210, 459, 447), (365, 333, 712, 725), (333, 353, 713, 712)])
_uv = me_plane.uv_layers.new(name='UVMap')
_uv.uv.foreach_set('vector', [0.5752, 0.8437, 0.5747, 0.8452, 0.6053, 0.8492, 0.6009, 0.8509, 0.5796, 0.8438, 0.574, 0.8445, 0.5671, 0.8431, 0.5648, 0.8438, 0.5566, 0.8487, 0.5383, 0.8578, 0.7038, 0.343, 0.7038, 0.343, 0.7038, 0.343, 0.7038, 0.343, 0.7038, 0.343, 0.7038, 0.343, 0.7038, 0.343, 0.7038, 0.343, 0.7038, 0.343, 0.7038, 0.343, 0.7038, 0.343, 0.7038, 0.343, 0.7038, 0.343, 0.7038, 0.343, 0.7038, 0.343, 0.7038, 0.343, 0.7038, 0.343, 0.7038, 0.343, 0.7038, 0.343, 0.7038, 0.343, 0.7038, 0.343, 0.04466, 0.4587, 0.2497, 0.3722, 0.2633, 0.3889, 0.2728, 0.4122, 0.1434, 0.4886, 0.1748, 0.4976, 0.1691, 0.5022, 0.1499, 0.4949, 0.1499, 0.4949, 0.1691, 0.5022, 0.1633, 0.5142, 0.1548, 0.5134, 0.8306, 0.2763, 0.7889, 0.274, 0.7865, 0.2707, 0.7038, 0.343, 0.7038, 0.343, 0.7038, 0.343, 0.7038, 0.343, 0.7038, 0.343, 0.7038, 0.343, 0.7038, 0.343, 0.7038, 0.343, 0.7038, 0.343, 0.7038, 0.343, 0.7038, 0.343, 0.7038, 0.343, 0.7038, 0.343, 0.7038, 0.343, 0.7038, 0.343, 0.7038, 0.343, 0.7038, 0.343, 0.7038, 0.343, 0.7038, 0.343, 0.7038, 0.343, 0.7038, 0.343, 0.7038, 0.343, 0.7038, 0.343, 0.7038, 0.343, 0.7038, 0.343, 0.7038, 0.343, 0.7038, 0.343, 0.7038, 0.343, 0.7038, 0.343, 0.7038, 0.343, 0.7038, 0.343, 0.7038, 0.343, 0.7038, 0.343, 0.7038, 0.343, 0.7748, 0.2684, 0.7742, 0.2837, 0.7362, 0.2835, 0.7363, 0.2689, 0.0009662, 0.9416, 0.0009187, 0.9391, 0.1456, 0.9401, 0.1456, 0.9426, 0.0006588, 0.9525, 0.05775, 0.509, 0.06849, 0.497, 0.125, 0.4989, 0.1285, 0.5128, 0.3299, 0.793, 0.3299, 0.811, 0.2888, 0.815, 0.2907, 0.7928, 0.7038, 0.343, 0.7038, 0.343, 0.7038, 0.343, 0.7038, 0.343, 0.2179, 0.4772, 0.2156, 0.4814, 0.1897, 0.4757, 0.2025, 0.467, 0.574, 0.8457, 0.5747, 0.8452, 0.5752, 0.8437, 0.5768, 0.8459, 0.7038, 0.343, 0.7038, 0.343, 0.7038, 0.343, 0.7038, 0.343, 0.7038, 0.343, 0.7038, 0.343, 0.7038, 0.343, 0.7038, 0.343, 0.7113, 0.9331, 0.7118, 0.9239, 0.869, 0.9239, 0.8677, 0.9405, 0.5387, 0.8436, 0.5383, 0.8578, 0.3835, 0.866, 0.3797, 0.859, 0.3752, 0.8448, 0.71, 0.8562, 0.7085, 0.8805, 0.684, 0.881, 0.6784, 0.8562, 0.6315, 0.8548, 0.6315, 0.839, 0.71, 0.8394, 0.71, 0.8548, 0.9367, 0.256, 0.9372, 0.2679, 0.8325, 0.2679, 0.8325, 0.2499, 0.9007, 0.1493, 0.9006, 0.1716, 0.8721, 0.1737, 0.8716, 0.1493, 0.7038, 0.343, 0.7038, 0.343, 0.7038, 0.343, 0.7038, 0.343, 0.6024, 0.8483, 0.6053, 0.8492, 0.5747, 0.8452, 0.574, 0.8457, 0.2461, 0.3501, 0.2497, 0.3722, 0.04466, 0.4587, 0.03907, 0.4465, 0.6755, 0.9061, 0.6755, 0.9216, 0.5204, 0.9246, 0.5204, 0.9061, 0.7038, 0.343, 0.7038, 0.343, 0.7038, 0.343, 0.7038, 0.343, 0.7213, 0.4958, 0.7567, 0.4593, 0.7656, 0.4789, 0.7601, 0.4958, 0.5768, 0.8459, 0.5752, 0.8437, 0.5383, 0.8578, 0.5387, 0.8436, 0.7038, 0.343, 0.7038, 0.343, 0.7038, 0.343, 0.7038, 0.343, 0.7038, 0.343, 0.7038, 0.343, 0.7038, 0.343, 0.7038, 0.343, 0.7038, 0.343, 0.7038, 0.343, 0.7038, 0.343, 0.7038, 0.343, 0.7038, 0.343, 0.7038, 0.343, 0.7038, 0.343, 0.7038, 0.343, 0.7038, 0.343, 0.7038, 0.343, 0.7038, 0.343, 0.935, 0.08026, 0.935, 0.09552, 0.9283, 0.09462, 0.9266, 0.08334, 0.7038, 0.343, 0.7038, 0.343, 0.7038, 0.343, 0.7038, 0.343, 0.7601, 0.4958, 0.7656, 0.4789, 0.9991, 0.474, 0.9993, 0.4958, 0.7038, 0.343, 0.7038, 0.343, 0.7038, 0.343, 0.7038, 0.343, 0.7038, 0.343, 0.7038, 0.343, 0.7038, 0.343, 0.7038, 0.343, 0.7038, 0.343, 0.7038, 0.343, 0.7038, 0.343, 0.7038, 0.343, 0.7038, 0.343, 0.7038, 0.343, 0.7038, 0.343, 0.7038, 0.343, 0.7038, 0.343, 0.7038, 0.343, 0.7038, 0.343, 0.7038, 0.343, 0.7038, 0.343, 0.9353, 0.8754, 0.9217, 0.8748, 0.9217, 0.8582, 0.9272, 0.8584, 0.9357, 0.8604, 0.7038, 0.343, 0.7038, 0.343, 0.7038, 0.343, 0.7038, 0.343, 0.7038, 0.343, 0.7038, 0.343, 0.7038, 0.343, 0.7038, 0.343, 0.7038, 0.343, 0.7038, 0.343, 0.7038, 0.343, 0.7038, 0.343, 0.7038, 0.343, 0.7038, 0.343, 0.7038, 0.343, 0.7038, 0.343, 0.7038, 0.343, 0.7038, 0.343, 0.7038, 0.343, 0.7038, 0.343, 0.7038, 0.343, 0.7038, 0.343, 0.7038, 0.343, 0.7038, 0.343, 0.7038, 0.343, 0.7038, 0.343, 0.7038, 0.343, 0.7038, 0.343, 0.7038, 0.343, 0.7038, 0.343, 0.7038, 0.343, 0.7038, 0.343, 0.7038, 0.343, 0.7038, 0.343, 0.7038, 0.343, 0.7038, 0.343, 0.7038, 0.343, 0.7038, 0.343, 0.7038, 0.343, 0.7038, 0.343, 0.7038, 0.343, 0.7038, 0.343, 0.7038, 0.343, 0.7038, 0.343, 0.7038, 0.343, 0.7038, 0.343, 0.7038, 0.343, 0.7038, 0.343, 0.7038, 0.343, 0.7038, 0.343, 0.7038, 0.343, 0.7038, 0.343, 0.7038, 0.343, 0.7038, 0.343, 0.7038, 0.343, 0.7038, 0.343, 0.7038, 0.343, 0.8514, 0.8371, 0.8567, 0.8368, 0.8624, 0.8359, 0.8649, 0.8371, 0.6053, 0.8492, 0.6124, 0.8457, 0.6184, 0.8666, 0.3835, 0.866, 0.5383, 0.8578, 0.5566, 0.8487, 0.6009, 0.8509, 0.5671, 0.8431, 0.5681, 0.8454, 0.5647, 0.8452, 0.5648, 0.8438, 0.6009, 0.8509, 0.5987, 0.8467, 0.5784, 0.8461, 0.5796, 0.8438, 0.5648, 0.8438, 0.5647, 0.8452, 0.5588, 0.8447, 0.5566, 0.8487, 0.574, 0.8445, 0.5737, 0.8458, 0.5681, 0.8454, 0.5671, 0.8431, 0.5796, 0.8438, 0.5784, 0.8461, 0.5737, 0.8458, 0.574, 0.8445, 0.5566, 0.8487, 0.5588, 0.8447, 0.5987, 0.8467, 0.6009, 0.8509, 0.3226, 0.9368, 0.3226, 0.9316, 0.3324, 0.9316, 0.3366, 0.9386, 0.9365, 0.7761, 0.9303, 0.7723, 0.9303, 0.7611, 0.9365, 0.7611, 0.6363, 0.342, 0.6304, 0.3477, 0.5465, 0.3477, 0.542, 0.342, 0.7176, 0.6481, 0.7823, 0.6428, 0.7804, 0.7287, 0.7113, 0.7293, 0.8703, 0.9239, 0.9377, 0.9239, 0.9377, 0.9337, 0.8703, 0.9337, 0.7113, 0.7293, 0.7804, 0.7287, 0.7804, 0.7402, 0.7113, 0.7402, 0.7804, 0.7287, 0.8501, 0.7276, 0.85, 0.7402, 0.7804, 0.7402, 0.9164, 0.3035, 0.8534, 0.3161, 0.8325, 0.3035, 0.9308, 0.9157, 0.8677, 0.9157, 0.9308, 0.9041, 0.9315, 0.7227, 0.9315, 0.7471, 0.9206, 0.7294, 0.8514, 0.7355, 0.9193, 0.7355, 0.9193, 0.747, 0.8514, 0.7453, 0.7823, 0.6428, 0.8477, 0.6463, 0.8501, 0.7276, 0.7804, 0.7287, 0.929, 0.7786, 0.9191, 0.7895, 0.9191, 0.7611, 0.9261, 0.7619, 0.7437, 0.4099, 0.7168, 0.4076, 0.7113, 0.3942, 0.7301, 0.3813, 0.7094, 0.7434, 0.7094, 0.7626, 0.6958, 0.7688, 0.696, 0.7496, 0.9178, 0.7624, 0.9177, 0.7811, 0.9032, 0.7797, 0.9032, 0.7611, 0.753, 0.445, 0.7226, 0.4655, 0.7147, 0.4357, 0.7515, 0.4316, 0.7437, 0.4099, 0.9869, 0.3807, 0.9887, 0.3947, 0.7515, 0.4316, 0.7038, 0.343, 0.7038, 0.343, 0.7038, 0.343, 0.3624, 0.7666, 0.3575, 0.7612, 0.3624, 0.7581, 0.9313, 0.175, 0.9314, 0.1942, 0.8977, 0.1937, 0.8973, 0.175, 0.7226, 0.4655, 0.753, 0.445, 0.7227, 0.4663, 0.7227, 0.4663, 0.753, 0.445, 0.7567, 0.4593, 0.7213, 0.4958, 0.7165, 0.4949, 0.1567, 0.8976, 0.0006588, 0.8844, 0.001239, 0.8786, 0.1585, 0.8786, 0.7168, 0.4076, 0.7437, 0.4099, 0.7515, 0.4316, 0.7147, 0.4357, 0.684, 0.344, 0.6835, 0.3477, 0.6693, 0.3477, 0.6733, 0.343, 0.3439, 0.921, 0.3577, 0.9157, 0.359, 0.9235, 0.3439, 0.9342, 0.9961, 0.4624, 0.7656, 0.4789, 0.7567, 0.4593, 0.9949, 0.4472, 0.6315, 0.8656, 0.6335, 0.8598, 0.6525, 0.8562, 0.6527, 0.8656, 0.9907, 0.4095, 0.753, 0.445, 0.7515, 0.4316, 0.9887, 0.3947, 0.9869, 0.3807, 0.7437, 0.4099, 0.7301, 0.3813, 0.8471, 0.3674, 0.9719, 0.3519, 0.9886, 0.3501, 0.9991, 0.474, 0.7656, 0.4789, 0.9961, 0.4624, 0.9949, 0.4472, 0.7567, 0.4593, 0.753, 0.445, 0.9907, 0.4095, 0.0422, 0.4641, 0.04466, 0.4587, 0.2728, 0.4122, 0.06849, 0.497, 0.05017, 0.4844, 0.7038, 0.343, 0.7038, 0.343, 0.7038, 0.343, 0.7038, 0.343, 0.7038, 0.343, 0.3602, 0.823, 0.3618, 0.8289, 0.3554, 0.839, 0.3554, 0.8198, 0.7357, 0.2306, 0.8306, 0.2763, 0.7865, 0.2707, 0.7748, 0.2684, 0.7363, 0.2689, 0.7132, 0.8706, 0.783, 0.839, 0.7931, 0.8616, 0.8139, 0.8759, 0.7113, 0.8759, 0.7876, 0.2825, 0.7857, 0.2842, 0.7853, 0.2839, 0.7889, 0.274, 0.9293, 0.6874, 0.9297, 0.6749, 0.934, 0.6746, 0.9376, 0.6874, 0.7889, 0.274, 0.8306, 0.2763, 0.8311, 0.2836, 0.7876, 0.2825, 0.7038, 0.343, 0.7038, 0.343, 0.7038, 0.343, 0.7038, 0.343, 0.7038, 0.343, 0.7038, 0.343, 0.7038, 0.343, 0.7038, 0.343, 0.7889, 0.274, 0.7853, 0.2839, 0.781, 0.2838, 0.7865, 0.2707, 0.7038, 0.343, 0.7038, 0.343, 0.7038, 0.343, 0.7038, 0.343, 0.7865, 0.2707, 0.781, 0.2838, 0.7742, 0.2837, 0.7748, 0.2684, 0.9287, 0.667, 0.8522, 0.6619, 0.8514, 0.6555, 0.9289, 0.6555, 0.7038, 0.343, 0.7038, 0.343, 0.7038, 0.343, 0.7038, 0.343, 0.2728, 0.4122, 0.2738, 0.4372, 0.2369, 0.4842, 0.2179, 0.4772, 0.2025, 0.467, 0.1434, 0.4886, 0.125, 0.4989, 0.06849, 0.497, 0.2738, 0.4372, 0.3378, 0.4791, 0.2546, 0.5105, 0.2444, 0.4902, 0.2369, 0.4842, 0.1285, 0.5128, 0.125, 0.4989, 0.1499, 0.4949, 0.1548, 0.5134, 0.1499, 0.4949, 0.125, 0.4989, 0.1434, 0.4886, 0.2546, 0.5105, 0.3378, 0.4791, 0.3562, 0.4824, 0.2547, 0.5206, 0.2444, 0.4902, 0.2436, 0.4923, 0.2361, 0.488, 0.2369, 0.4842, 0.2361, 0.488, 0.1748, 0.4976, 0.1897, 0.4757, 0.2156, 0.4814, 0.2506, 0.5103, 0.2082, 0.4997, 0.1691, 0.5022, 0.1748, 0.4976, 0.2361, 0.488, 0.2436, 0.4923, 0.2059, 0.517, 0.2082, 0.4997, 0.2506, 0.5103, 0.2521, 0.5206, 0.2025, 0.467, 0.1897, 0.4757, 0.1748, 0.4976, 0.1434, 0.4886, 0.2547, 0.5206, 0.2521, 0.5206, 0.2506, 0.5103, 0.2546, 0.5105, 0.2369, 0.4842, 0.2361, 0.488, 0.2156, 0.4814, 0.2179, 0.4772, 0.2546, 0.5105, 0.2506, 0.5103, 0.2436, 0.4923, 0.2444, 0.4902, 0.1691, 0.5022, 0.2082, 0.4997, 0.2059, 0.517, 0.1818, 0.5152, 0.1774, 0.515, 0.1706, 0.5146, 0.1686, 0.5145, 0.1633, 0.5142, 0.7081, 0.7704, 0.7094, 0.7701, 0.7094, 0.7793, 0.7082, 0.7779, 0.733, 0.3012, 0.7318, 0.3025, 0.7318, 0.2934, 0.7331, 0.2937, 0.6308, 0.8225, 0.6305, 0.8207, 0.644, 0.8207, 0.6434, 0.8225, 0.8289, 0.3484, 0.8282, 0.3466, 0.84, 0.3466, 0.8398, 0.3484, 0.6619, 0.7434, 0.6702, 0.7588, 0.6661, 0.7633, 0.6514, 0.7636, 0.667, 0.7674, 0.6661, 0.7633, 0.6702, 0.7588, 0.6732, 0.7637, 0.6732, 0.7637, 0.6702, 0.7588, 0.6753, 0.7577, 0.6786, 0.7604, 0.6514, 0.7636, 0.6661, 0.7633, 0.667, 0.7674, 0.6552, 0.7746, 0.6824, 0.7445, 0.6753, 0.7577, 0.6702, 0.7588, 0.6619, 0.7434, 0.6905, 0.7532, 0.6786, 0.7604, 0.6753, 0.7577, 0.6824, 0.7445, 0.7038, 0.343, 0.7038, 0.343, 0.7038, 0.343, 0.7038, 0.343, 0.7038, 0.343, 0.7038, 0.343, 0.7038, 0.343, 0.7038, 0.343, 0.7038, 0.343, 0.7038, 0.343, 0.7038, 0.343, 0.7038, 0.343, 0.3623, 0.8956, 0.358, 0.8956, 0.358, 0.8798, 0.361, 0.8798, 0.7038, 0.343, 0.7038, 0.343, 0.7038, 0.343, 0.7038, 0.343, 0.7038, 0.343, 0.7038, 0.343, 0.7038, 0.343, 0.7038, 0.343, 0.7038, 0.343, 0.7038, 0.343, 0.7038, 0.343, 0.7038, 0.343, 0.7038, 0.343, 0.7038, 0.343, 0.7038, 0.343, 0.7038, 0.343, 0.7038, 0.343, 0.7038, 0.343, 0.7038, 0.343, 0.9266, 0.0456, 0.937, 0.0456, 0.9373, 0.06152, 0.9273, 0.06151, 0.3149, 0.7915, 0.3151, 0.7672, 0.3413, 0.7676, 0.7038, 0.343, 0.7038, 0.343, 0.7038, 0.343, 0.7038, 0.343, 0.7038, 0.343, 0.7038, 0.343, 0.7038, 0.343, 0.7038, 0.343, 0.7038, 0.343, 0.7038, 0.343, 0.7038, 0.343, 0.7038, 0.343, 0.575, 0.8478, 0.5378, 0.8291, 0.5565, 0.8405, 0.5645, 0.8466, 0.5667, 0.8476, 0.5739, 0.8471, 0.5797, 0.8486, 0.6052, 0.8429, 0.6116, 0.847, 0.5743, 0.8463, 0.7038, 0.343, 0.7038, 0.343, 0.7038, 0.343, 0.7038, 0.343, 0.7038, 0.343, 0.7038, 0.343, 0.7038, 0.343, 0.7038, 0.343, 0.7038, 0.343, 0.7038, 0.343, 0.7038, 0.343, 0.7038, 0.343, 0.7038, 0.343, 0.7038, 0.343, 0.7038, 0.343, 0.7038, 0.343, 0.7038, 0.343, 0.7038, 0.343, 0.7038, 0.343, 0.7038, 0.343, 0.7038, 0.343, 0.008664, 0.5839, 0.3627, 0.6441, 0.3492, 0.6805, 0.3291, 0.7069, 0.152, 0.5369, 0.1523, 0.5316, 0.164, 0.5261, 0.1643, 0.53, 0.1523, 0.5316, 0.1548, 0.5134, 0.1633, 0.5142, 0.164, 0.5261, 0.8306, 0.2909, 0.7861, 0.2963, 0.7885, 0.2931, 0.7038, 0.343, 0.7038, 0.343, 0.7038, 0.343, 0.7038, 0.343, 0.7038, 0.343, 0.7038, 0.343, 0.7038, 0.343, 0.7038, 0.343, 0.7038, 0.343, 0.7038, 0.343, 0.7038, 0.343, 0.7038, 0.343, 0.7038, 0.343, 0.7038, 0.343, 0.7038, 0.343, 0.7038, 0.343, 0.7038, 0.343, 0.7038, 0.343, 0.7038, 0.343, 0.7038, 0.343, 0.7038, 0.343, 0.7038, 0.343, 0.7038, 0.343, 0.7038, 0.343, 0.7038, 0.343, 0.7038, 0.343, 0.7038, 0.343, 0.7038, 0.343, 0.7038, 0.343, 0.7038, 0.343, 0.7038, 0.343, 0.7038, 0.343, 0.7038, 0.343, 0.7038, 0.343, 0.7746, 0.2986, 0.7363, 0.298, 0.7362, 0.2835, 0.7742, 0.2837, 0.7115, 0.9526, 0.7113, 0.9418, 0.8561, 0.9527, 0.8562, 0.9552, 0.7114, 0.9552, 0.05775, 0.509, 0.1285, 0.5128, 0.1288, 0.526, 0.04796, 0.524, 0.8925, 0.6905, 0.8532, 0.6905, 0.8514, 0.6683, 0.8926, 0.6725, 0.7038, 0.343, 0.7038, 0.343, 0.7038, 0.343, 0.7038, 0.343, 0.2039, 0.5519, 0.1673, 0.5443, 0.1675, 0.5414, 0.2035, 0.5486, 0.574, 0.8457, 0.5768, 0.8459, 0.575, 0.8478, 0.5743, 0.8463, 0.7038, 0.343, 0.7038, 0.343, 0.7038, 0.343, 0.7038, 0.343, 0.7038, 0.343, 0.7038, 0.343, 0.7038, 0.343, 0.7038, 0.343, 0.5225, 0.9259, 0.6791, 0.9259, 0.6797, 0.9425, 0.5226, 0.935, 0.5387, 0.8436, 0.3752, 0.8448, 0.3699, 0.8297, 0.364, 0.8207, 0.5378, 0.8291, 0.883, 0.8188, 0.8514, 0.8188, 0.857, 0.794, 0.8815, 0.7945, 0.8325, 0.2692, 0.9109, 0.2692, 0.9109, 0.2847, 0.8325, 0.285, 0.9196, 0.8569, 0.8152, 0.8569, 0.8164, 0.839, 0.9208, 0.8451, 0.3603, 0.8166, 0.3312, 0.8172, 0.3312, 0.7928, 0.3598, 0.7943, 0.7038, 0.343, 0.7038, 0.343, 0.7038, 0.343, 0.7038, 0.343, 0.6024, 0.8483, 0.574, 0.8457, 0.5743, 0.8463, 0.6116, 0.847, 0.3246, 0.7411, 0.0006588, 0.603, 0.008664, 0.5839, 0.3291, 0.7069, 0.5191, 0.9246, 0.364, 0.9246, 0.364, 0.9061, 0.5191, 0.9091, 0.7038, 0.343, 0.7038, 0.343, 0.7038, 0.343, 0.7038, 0.343, 0.7213, 0.4958, 0.7601, 0.4958, 0.7656, 0.5127, 0.7567, 0.5323, 0.5768, 0.8459, 0.5387, 0.8436, 0.5378, 0.8291, 0.575, 0.8478, 0.7038, 0.343, 0.7038, 0.343, 0.7038, 0.343, 0.7038, 0.343, 0.7038, 0.343, 0.7038, 0.343, 0.7038, 0.343, 0.7038, 0.343, 0.7038, 0.343, 0.7038, 0.343, 0.7038, 0.343, 0.7038, 0.343, 0.7038, 0.343, 0.7038, 0.343, 0.7038, 0.343, 0.7038, 0.343, 0.7038, 0.343, 0.7038, 0.343, 0.7038, 0.343, 0.9363, 0.707, 0.9279, 0.704, 0.9296, 0.6927, 0.9363, 0.6918, 0.7038, 0.343, 0.7038, 0.343, 0.7038, 0.343, 0.7038, 0.343, 0.7601, 0.4958, 0.9993, 0.4958, 0.9991, 0.5176, 0.7656, 0.5127, 0.7038, 0.343, 0.7038, 0.343, 0.7038, 0.343, 0.7038, 0.343, 0.7038, 0.343, 0.7038, 0.343, 0.7038, 0.343, 0.7038, 0.343, 0.8559, 0.692, 0.8755, 0.7009, 0.8737, 0.7085, 0.8532, 0.7033, 0.7038, 0.343, 0.7038, 0.343, 0.7038, 0.343, 0.7038, 0.343, 0.7038, 0.343, 0.7038, 0.343, 0.7038, 0.343, 0.7038, 0.343, 0.7038, 0.343, 0.7038, 0.343, 0.7038, 0.343, 0.7038, 0.343, 0.7038, 0.343, 0.3598, 0.7717, 0.3568, 0.7865, 0.348, 0.7865, 0.3427, 0.7855, 0.3463, 0.7693, 0.7038, 0.343, 0.7038, 0.343, 0.7038, 0.343, 0.7038, 0.343, 0.7038, 0.343, 0.7038, 0.343, 0.7038, 0.343, 0.7038, 0.343, 0.7038, 0.343, 0.7038, 0.343, 0.7038, 0.343, 0.7038, 0.343, 0.7038, 0.343, 0.7038, 0.343, 0.7038, 0.343, 0.7038, 0.343, 0.7038, 0.343, 0.8532, 0.7033, 0.8557, 0.6921, 0.8557, 0.692, 0.8559, 0.692, 0.8755, 0.7009, 0.8907, 0.7006, 0.8889, 0.7082, 0.8737, 0.7085, 0.7038, 0.343, 0.7038, 0.343, 0.7038, 0.343, 0.7038, 0.343, 0.7038, 0.343, 0.7038, 0.343, 0.7038, 0.343, 0.7038, 0.343, 0.7038, 0.343, 0.7038, 0.343, 0.7038, 0.343, 0.7038, 0.343, 0.7038, 0.343, 0.7038, 0.343, 0.7038, 0.343, 0.7038, 0.343, 0.7038, 0.343, 0.7038, 0.343, 0.7038, 0.343, 0.7038, 0.343, 0.7038, 0.343, 0.7038, 0.343, 0.7038, 0.343, 0.7038, 0.343, 0.7038, 0.343, 0.7038, 0.343, 0.7038, 0.343, 0.7038, 0.343, 0.7038, 0.343, 0.7038, 0.343, 0.7038, 0.343, 0.7038, 0.343, 0.7038, 0.343, 0.7038, 0.343, 0.7038, 0.343, 0.7038, 0.343, 0.7038, 0.343, 0.7038, 0.343, 0.7038, 0.343, 0.7038, 0.343, 0.8907, 0.7006, 0.9053, 0.697, 0.9045, 0.7006, 0.8889, 0.7082, 0.8299, 0.1337, 0.8434, 0.1337, 0.8409, 0.135, 0.8351, 0.134, 0.6116, 0.847, 0.6052, 0.8429, 0.5565, 0.8405, 0.5378, 0.8291, 0.364, 0.8207, 0.6292, 0.8207, 0.6277, 0.8515, 0.5667, 0.8476, 0.5645, 0.8466, 0.5647, 0.8452, 0.5681, 0.8454, 0.6052, 0.8429, 0.5797, 0.8486, 0.5784, 0.8461, 0.5987, 0.8467, 0.5645, 0.8466, 0.5565, 0.8405, 0.5588, 0.8447, 0.5647, 0.8452, 0.5739, 0.8471, 0.5667, 0.8476, 0.5681, 0.8454, 0.5737, 0.8458, 0.5797, 0.8486, 0.5739, 0.8471, 0.5737, 0.8458, 0.5784, 0.8461, 0.5565, 0.8405, 0.6052, 0.8429, 0.5987, 0.8467, 0.5588, 0.8447, 0.319, 0.8874, 0.3301, 0.8786, 0.3301, 0.8868, 0.3217, 0.8918, 0.9365, 0.7774, 0.9365, 0.7923, 0.9303, 0.7923, 0.9303, 0.7812, 0.6168, 0.9495, 0.5225, 0.9495, 0.527, 0.9438, 0.6109, 0.9438, 0.7176, 0.8324, 0.7113, 0.7512, 0.7804, 0.7518, 0.7823, 0.8377, 0.8716, 0.2263, 0.8716, 0.2165, 0.9389, 0.2165, 0.9389, 0.2263, 0.7113, 0.7512, 0.7113, 0.7402, 0.7804, 0.7402, 0.7804, 0.7518, 0.7804, 0.7518, 0.7804, 0.7402, 0.85, 0.7402, 0.8501, 0.7528, 0.9317, 0.8897, 0.8478, 0.8897, 0.8688, 0.8772, 0.9136, 0.8201, 0.9156, 0.8314, 0.8514, 0.8314, 0.7768, 0.3484, 0.7835, 0.3375, 0.8012, 0.3484, 0.8514, 0.7342, 0.8514, 0.7244, 0.9193, 0.7227, 0.9193, 0.7342, 0.7823, 0.8377, 0.7804, 0.7518, 0.8501, 0.7528, 0.8477, 0.8342, 0.7057, 0.781, 0.7028, 0.7977, 0.6958, 0.7985, 0.6958, 0.7701, 0.7437, 0.5817, 0.7301, 0.6103, 0.7113, 0.5974, 0.7168, 0.584, 0.356, 0.768, 0.3427, 0.7616, 0.3427, 0.7425, 0.3562, 0.7488, 0.9268, 0.2879, 0.9122, 0.2891, 0.9122, 0.2706, 0.9268, 0.2692, 0.753, 0.5466, 0.7515, 0.56, 0.7147, 0.5559, 0.7226, 0.5261, 0.7437, 0.5817, 0.7515, 0.56, 0.9887, 0.5969, 0.9869, 0.6109, 0.7038, 0.343, 0.7038, 0.343, 0.7038, 0.343, 0.7024, 0.343, 0.6961, 0.3487, 0.6952, 0.343, 0.9184, 0.8132, 0.8843, 0.8133, 0.8847, 0.7945, 0.9184, 0.794, 0.7226, 0.5261, 0.7227, 0.5253, 0.753, 0.5466, 0.7227, 0.5253, 0.7165, 0.4967, 0.7213, 0.4958, 0.7567, 0.5323, 0.753, 0.5466, 0.1573, 0.8989, 0.1575, 0.918, 0.0007468, 0.9048, 0.0006588, 0.8989, 0.7168, 0.584, 0.7147, 0.5559, 0.7515, 0.56, 0.7437, 0.5817, 0.3626, 0.7425, 0.3626, 0.7532, 0.3575, 0.7568, 0.3589, 0.7427, 0.9224, 0.3455, 0.9177, 0.3332, 0.9356, 0.3378, 0.9372, 0.3455, 0.9961, 0.5292, 0.9949, 0.5444, 0.7567, 0.5323, 0.7656, 0.5127, 0.654, 0.8567, 0.6752, 0.8562, 0.6752, 0.8656, 0.6561, 0.8625, 0.9907, 0.5821, 0.9887, 0.5969, 0.7515, 0.56, 0.753, 0.5466, 0.9869, 0.6109, 0.9886, 0.6415, 0.9719, 0.6397, 0.8471, 0.6242, 0.7301, 0.6103, 0.7437, 0.5817, 0.9991, 0.5176, 0.9961, 0.5292, 0.7656, 0.5127, 0.9949, 0.5444, 0.9907, 0.5821, 0.753, 0.5466, 0.7567, 0.5323, 0.003099, 0.576, 0.009998, 0.5409, 0.04796, 0.524, 0.3627, 0.6441, 0.008664, 0.5839, 0.7038, 0.343, 0.7038, 0.343, 0.7038, 0.343, 0.7038, 0.343, 0.7038, 0.343, 0.9337, 0.3196, 0.9289, 0.3227, 0.9289, 0.3035, 0.9353, 0.3136, 0.7357, 0.3361, 0.7363, 0.298, 0.7746, 0.2986, 0.7861, 0.2963, 0.8306, 0.2909, 0.5739, 0.8732, 0.572, 0.8679, 0.6746, 0.8679, 0.6538, 0.8822, 0.6437, 0.9048, 0.7876, 0.2825, 0.7885, 0.2931, 0.7853, 0.2839, 0.7857, 0.2842, 0.9302, 0.6428, 0.9385, 0.6428, 0.9349, 0.6556, 0.9306, 0.6553, 0.7885, 0.2931, 0.7876, 0.2825, 0.8311, 0.2836, 0.8306, 0.2909, 0.7038, 0.343, 0.7038, 0.343, 0.7038, 0.343, 0.7038, 0.343, 0.7038, 0.343, 0.7038, 0.343, 0.7038, 0.343, 0.7038, 0.343, 0.7885, 0.2931, 0.7861, 0.2963, 0.781, 0.2838, 0.7853, 0.2839, 0.7038, 0.343, 0.7038, 0.343, 0.7038, 0.343, 0.7038, 0.343, 0.7861, 0.2963, 0.7746, 0.2986, 0.7742, 0.2837, 0.781, 0.2838, 0.7088, 0.8263, 0.709, 0.8377, 0.6315, 0.8377, 0.6323, 0.8313, 0.7038, 0.343, 0.7038, 0.343, 0.7038, 0.343, 0.7038, 0.343, 0.3627, 0.6441, 0.04796, 0.524, 0.1288, 0.526, 0.152, 0.5369, 0.1673, 0.5443, 0.2039, 0.5519, 0.237, 0.5526, 0.3565, 0.6026, 0.3565, 0.6026, 0.237, 0.5526, 0.2482, 0.5519, 0.2534, 0.5318, 0.3627, 0.4917, 0.1285, 0.5128, 0.1548, 0.5134, 0.1523, 0.5316, 0.1288, 0.526, 0.1523, 0.5316, 0.152, 0.5369, 0.1288, 0.526, 0.2534, 0.5318, 0.2547, 0.5206, 0.3562, 0.4824, 0.3627, 0.4917, 0.2482, 0.5519, 0.237, 0.5526, 0.2354, 0.5487, 0.245, 0.5478, 0.2354, 0.5487, 0.2035, 0.5486, 0.1675, 0.5414, 0.1643, 0.53, 0.2506, 0.5308, 0.245, 0.5478, 0.2354, 0.5487, 0.1643, 0.53, 0.164, 0.5261, 0.2053, 0.5342, 0.2059, 0.517, 0.2521, 0.5206, 0.2506, 0.5308, 0.2053, 0.5342, 0.1673, 0.5443, 0.152, 0.5369, 0.1643, 0.53, 0.1675, 0.5414, 0.2547, 0.5206, 0.2534, 0.5318, 0.2506, 0.5308, 0.2521, 0.5206, 0.237, 0.5526, 0.2039, 0.5519, 0.2035, 0.5486, 0.2354, 0.5487, 0.2534, 0.5318, 0.2482, 0.5519, 0.245, 0.5478, 0.2506, 0.5308, 0.164, 0.5261, 0.1633, 0.5142, 0.1686, 0.5145, 0.1706, 0.5146, 0.1774, 0.515, 0.1818, 0.5152, 0.2059, 0.517, 0.2053, 0.5342, 0.7007, 0.8823, 0.6913, 0.8913, 0.6863, 0.8912, 0.6784, 0.8895, 0.6921, 0.8914, 0.686, 0.8914, 0.6863, 0.8912, 0.6913, 0.8913, 0.7039, 0.8914, 0.6921, 0.8914, 0.6913, 0.8913, 0.7007, 0.8823, 0.6784, 0.8895, 0.6863, 0.8912, 0.686, 0.8914, 0.6785, 0.8914, 0.3611, 0.7873, 0.3611, 0.7798, 0.3624, 0.7784, 0.3624, 0.7876, 0.733, 0.3157, 0.7331, 0.3232, 0.7318, 0.3235, 0.7318, 0.3143, 0.2891, 0.8163, 0.3017, 0.8163, 0.3023, 0.8182, 0.2888, 0.8182, 0.8551, 0.3466, 0.866, 0.3466, 0.8662, 0.3484, 0.8544, 0.3484, 0.686, 0.7831, 0.6632, 0.7831, 0.6703, 0.7701, 0.6761, 0.7686, 0.667, 0.7674, 0.6732, 0.7637, 0.6761, 0.7686, 0.6703, 0.7701, 0.6732, 0.7637, 0.6786, 0.7604, 0.6795, 0.7646, 0.6761, 0.7686, 0.6632, 0.7831, 0.6552, 0.7746, 0.667, 0.7674, 0.6703, 0.7701, 0.6945, 0.7644, 0.686, 0.7831, 0.6761, 0.7686, 0.6795, 0.7646, 0.6905, 0.7532, 0.6945, 0.7644, 0.6795, 0.7646, 0.6786, 0.7604, 0.7038, 0.343, 0.7038, 0.343, 0.7038, 0.343, 0.7038, 0.343, 0.7038, 0.343, 0.7038, 0.343, 0.7038, 0.343, 0.7038, 0.343, 0.7038, 0.343, 0.7038, 0.343, 0.7038, 0.343, 0.7038, 0.343, 0.3623, 0.8969, 0.361, 0.9128, 0.358, 0.9128, 0.358, 0.897, 0.7038, 0.343, 0.7038, 0.343, 0.7038, 0.343, 0.7038, 0.343, 0.7038, 0.343, 0.7038, 0.343, 0.7038, 0.343, 0.7038, 0.343, 0.7038, 0.343, 0.7038, 0.343, 0.7038, 0.343, 0.7038, 0.343, 0.7038, 0.343, 0.7038, 0.343, 0.7038, 0.343, 0.7038, 0.343, 0.7038, 0.343, 0.7038, 0.343, 0.7038, 0.343, 0.9283, 0.3009, 0.9124, 0.3004, 0.9122, 0.2905, 0.9281, 0.2905, 0.3149, 0.7915, 0.2888, 0.7672, 0.3151, 0.7672, 0.7038, 0.343, 0.7038, 0.343, 0.7038, 0.343, 0.7038, 0.343, 0.7038, 0.343, 0.7038, 0.343, 0.7038, 0.343, 0.7038, 0.343, 0.7038, 0.343, 0.7038, 0.343, 0.7038, 0.343, 0.7038, 0.343, 0.6563, 0.3173, 0.6179, 0.3013, 0.6371, 0.3114, 0.6455, 0.3169, 0.6479, 0.3177, 0.6551, 0.3166, 0.6608, 0.3175, 0.6832, 0.3105, 0.6878, 0.3132, 0.6557, 0.3158, 0.1646, 0.8185, 0.00156, 0.8051, 0.0031, 0.7906, 0.2632, 0.8155, 0.2632, 0.8155, 0.0031, 0.7906, 0.006422, 0.7569, 0.2849, 0.7608, 0.2871, 0.7687, 0.2875, 0.8032, 0.223, 0.8198, 0.3009, 0.8379, 0.2556, 0.8404, 0.249, 0.8502, 0.246, 0.8505, 0.2428, 0.8402, 0.2308, 0.8342, 0.3009, 0.8379, 0.3282, 0.8451, 0.3306, 0.8506, 0.3053, 0.8393, 0.371, 0.6028, 0.71, 0.6484, 0.6983, 0.6835, 0.68, 0.7093, 0.5016, 0.5493, 0.5015, 0.544, 0.5127, 0.5376, 0.5133, 0.5415, 0.5015, 0.544, 0.5025, 0.5252, 0.5112, 0.5257, 0.5127, 0.5376, 0.9247, 0.06051, 0.8807, 0.06604, 0.8831, 0.0628, 0.2612, 0.0656, 0.2304, 0.1225, 0.2307, 0.1243, 0.23, 0.1253, 0.2006, 0.153, 0.2325, 0.08315, 0.2381, 0.07253, 0.2395, 0.06982, 0.2412, 0.06678, 0.2575, 0.03925, 0.252, 0.3488, 0.207, 0.2659, 0.2234, 0.2747, 0.2403, 0.2692, 0.2461, 0.2396, 0.2482, 0.1422, 0.2302, 0.1276, 0.2351, 0.1072, 0.1629, 0.0006588, 0.2575, 0.06054, 0.3242, 0.1244, 0.3495, 0.1396, 0.3722, 0.1695, 0.3797, 0.1744, 0.3875, 0.1797, 0.3876, 0.1825, 0.4129, 0.2293, 0.407, 0.2403, 0.414, 0.2396, 0.445, 0.3325, 0.2264, 0.849, 0.2215, 0.8487, 0.223, 0.8198, 0.2308, 0.8342, 0.869, 0.06834, 0.8304, 0.06787, 0.8303, 0.05328, 0.8683, 0.05309, 0.3643, 0.9547, 0.364, 0.9438, 0.5089, 0.9547, 0.5089, 0.9572, 0.3642, 0.9572, 0.4041, 0.5278, 0.4756, 0.5268, 0.4782, 0.5406, 0.4021, 0.5444, 0.3541, 0.8199, 0.3541, 0.8591, 0.3319, 0.861, 0.3361, 0.8198, 0.2339, 0.1274, 0.2144, 0.1624, 0.2006, 0.153, 0.23, 0.1253, 0.5533, 0.5615, 0.517, 0.5556, 0.5171, 0.5527, 0.5528, 0.5583, 0.6551, 0.3153, 0.6579, 0.3152, 0.6563, 0.3173, 0.6557, 0.3158, 0.3283, 0.8573, 0.306, 0.8544, 0.3053, 0.8393, 0.3306, 0.8506, 0.2808, 0.03751, 0.2658, 0.0656, 0.2612, 0.0656, 0.2575, 0.03925, 0.364, 0.9259, 0.5207, 0.9259, 0.5212, 0.9425, 0.3641, 0.935, 0.6194, 0.3157, 0.4559, 0.3168, 0.4514, 0.302, 0.4464, 0.2934, 0.6179, 0.3013, 0.3319, 0.8938, 0.3319, 0.8623, 0.3567, 0.8679, 0.3562, 0.8924, 0.8325, 0.2863, 0.9109, 0.2863, 0.9109, 0.3018, 0.8325, 0.3022, 0.9343, 0.1254, 0.8299, 0.1254, 0.831, 0.1075, 0.9355, 0.1136, 0.8954, 0.175, 0.8959, 0.2041, 0.8716, 0.2041, 0.8731, 0.1755, 0.2481, 0.8501, 0.2467, 0.85, 0.246, 0.8505, 0.249, 0.8502, 0.6838, 0.3144, 0.6551, 0.3153, 0.6557, 0.3158, 0.6878, 0.3132, 0.6769, 0.742, 0.364, 0.6213, 0.371, 0.6028, 0.68, 0.7093, 0.8663, 0.9226, 0.7113, 0.9226, 0.7113, 0.9041, 0.8663, 0.9071, 0.2553, 0.8505, 0.2481, 0.8501, 0.249, 0.8502, 0.2556, 0.8404, 0.4564, 0.1464, 0.4952, 0.1464, 0.5007, 0.1632, 0.4918, 0.1829, 0.6579, 0.3152, 0.6194, 0.3157, 0.6179, 0.3013, 0.6563, 0.3173, 0.2215, 0.8487, 0.1615, 0.8469, 0.09962, 0.8451, 0.03774, 0.8433, 0.001895, 0.8427, 0.0006588, 0.8198, 0.223, 0.8198, 0.2974, 0.8535, 0.2553, 0.8505, 0.2556, 0.8404, 0.3009, 0.8379, 0.2416, 0.8497, 0.2264, 0.849, 0.2308, 0.8342, 0.2428, 0.8402, 0.2467, 0.85, 0.2416, 0.8497, 0.2428, 0.8402, 0.246, 0.8505, 0.9138, 0.2039, 0.9169, 0.1955, 0.9282, 0.1972, 0.9291, 0.2039, 0.2658, 0.0656, 0.2654, 0.06624, 0.2648, 0.06632, 0.2612, 0.0656, 0.4952, 0.1464, 0.7344, 0.1464, 0.7342, 0.1682, 0.5007, 0.1632, 0.7038, 0.343, 0.7038, 0.343, 0.7038, 0.343, 0.7038, 0.343, 0.2288, 0.07168, 0.2287, 0.1064, 0.2228, 0.1061, 0.2229, 0.07314, 0.2403, 0.2692, 0.2234, 0.2747, 0.2228, 0.2745, 0.2228, 0.262, 0.2482, 0.1422, 0.2461, 0.2396, 0.2228, 0.2376, 0.2229, 0.1508, 0.2351, 0.1072, 0.2302, 0.1276, 0.2228, 0.1273, 0.2228, 0.1061, 0.2287, 0.1064, 0.9167, 0.1664, 0.902, 0.1634, 0.902, 0.1547, 0.903, 0.1493, 0.9192, 0.153, 0.2461, 0.2396, 0.2403, 0.2692, 0.2228, 0.262, 0.2228, 0.2376, 0.2302, 0.1276, 0.2482, 0.1422, 0.2229, 0.1508, 0.2228, 0.1273, 0.2412, 0.06678, 0.2395, 0.06982, 0.237, 0.07612, 0.2288, 0.07168, 0.2339, 0.06469, 0.237, 0.07612, 0.2351, 0.1072, 0.2287, 0.1064, 0.2288, 0.07168, 0.2339, 0.06469, 0.2288, 0.07168, 0.2198, 0.05708, 0.2245, 0.0538, 0.2288, 0.07168, 0.2229, 0.07314, 0.2172, 0.0588, 0.2198, 0.05708, 0.2376, 0.06101, 0.2339, 0.06469, 0.2245, 0.0538, 0.2267, 0.05169, 0.2178, 0.04736, 0.2134, 0.04914, 0.2088, 0.04309, 0.2101, 0.04224, 0.2245, 0.0538, 0.2198, 0.05708, 0.2134, 0.04914, 0.2178, 0.04736, 0.2267, 0.05169, 0.2245, 0.0538, 0.2178, 0.04736, 0.2194, 0.04543, 0.2198, 0.05708, 0.2172, 0.0588, 0.2115, 0.05058, 0.2134, 0.04914, 0.2101, 0.04224, 0.2088, 0.04309, 0.2077, 0.04276, 0.2101, 0.04141, 0.2194, 0.04543, 0.2178, 0.04736, 0.2101, 0.04224, 0.2101, 0.04141, 0.2134, 0.04914, 0.2115, 0.05058, 0.2077, 0.04276, 0.2088, 0.04309, 0.8447, 0.1337, 0.8582, 0.1337, 0.8557, 0.135, 0.8499, 0.134, 0.6878, 0.3132, 0.6832, 0.3105, 0.6371, 0.3114, 0.6179, 0.3013, 0.4464, 0.2934, 0.7041, 0.2934, 0.6959, 0.3173, 0.6479, 0.3177, 0.6455, 0.3169, 0.6456, 0.3154, 0.6491, 0.3154, 0.6832, 0.3105, 0.6608, 0.3175, 0.6595, 0.3151, 0.6799, 0.3149, 0.6455, 0.3169, 0.6371, 0.3114, 0.6397, 0.3154, 0.6456, 0.3154, 0.6551, 0.3166, 0.6479, 0.3177, 0.6491, 0.3154, 0.6547, 0.3152, 0.6608, 0.3175, 0.6551, 0.3166, 0.6547, 0.3152, 0.6595, 0.3151, 0.6371, 0.3114, 0.6832, 0.3105, 0.6799, 0.3149, 0.6397, 0.3154, 0.9251, 0.7103, 0.9339, 0.7213, 0.9257, 0.7213, 0.9206, 0.713, 0.9309, 0.8089, 0.9309, 0.794, 0.9371, 0.794, 0.9371, 0.8051, 0.9242, 0.1324, 0.8299, 0.1324, 0.8344, 0.1267, 0.9183, 0.1267, 0.7357, 0.2204, 0.7357, 0.1365, 0.8025, 0.1454, 0.8025, 0.2293, 0.8703, 0.9448, 0.8703, 0.935, 0.9377, 0.935, 0.9377, 0.9448, 0.7113, 0.9011, 0.7113, 0.89, 0.7786, 0.89, 0.7786, 0.9011, 0.7786, 0.9011, 0.7786, 0.89, 0.8465, 0.89, 0.8465, 0.9028, 0.9164, 0.3438, 0.8325, 0.3438, 0.8534, 0.3312, 0.7734, 0.3375, 0.7755, 0.3488, 0.7113, 0.3488, 0.8025, 0.3484, 0.8092, 0.3375, 0.8269, 0.3484, 0.8514, 0.7213, 0.8514, 0.7115, 0.9193, 0.7098, 0.9193, 0.7213, 0.8025, 0.2293, 0.8025, 0.1454, 0.8703, 0.1413, 0.8703, 0.2252, 0.9177, 0.321, 0.9205, 0.3043, 0.9276, 0.3035, 0.9276, 0.3319, 0.4788, 0.2322, 0.4652, 0.2609, 0.4464, 0.248, 0.4519, 0.2346, 0.704, 0.9022, 0.6976, 0.9156, 0.6784, 0.9156, 0.6848, 0.902, 0.3238, 0.9303, 0.3226, 0.9157, 0.3411, 0.9157, 0.3426, 0.9303, 0.4881, 0.1972, 0.4866, 0.2106, 0.4498, 0.2065, 0.4577, 0.1767, 0.4788, 0.2322, 0.4866, 0.2106, 0.7238, 0.2474, 0.722, 0.2615, 0.0006588, 0.8129, 0.00156, 0.8051, 0.1646, 0.8185, 0.6939, 0.3478, 0.6853, 0.3478, 0.6885, 0.343, 0.3567, 0.9143, 0.3226, 0.9144, 0.323, 0.8957, 0.3567, 0.8951, 0.4577, 0.1767, 0.4578, 0.1759, 0.4881, 0.1972, 0.4578, 0.1759, 0.4516, 0.1473, 0.4564, 0.1464, 0.4918, 0.1829, 0.4881, 0.1972, 0.3154, 0.8989, 0.3156, 0.918, 0.1589, 0.9048, 0.1588, 0.8989, 0.4519, 0.2346, 0.4498, 0.2065, 0.4866, 0.2106, 0.4788, 0.2322, 0.6519, 0.3477, 0.6412, 0.3477, 0.6376, 0.3426, 0.6517, 0.344, 0.9328, 0.1641, 0.9205, 0.1688, 0.925, 0.1508, 0.9328, 0.1493, 0.7312, 0.1798, 0.7299, 0.1949, 0.4918, 0.1829, 0.5007, 0.1632, 0.9266, 0.02181, 0.9266, 0.0006588, 0.936, 0.0008942, 0.9324, 0.01986, 0.7258, 0.2327, 0.7238, 0.2474, 0.4866, 0.2106, 0.4881, 0.1972, 0.722, 0.2615, 0.7237, 0.292, 0.707, 0.2903, 0.5822, 0.2748, 0.4652, 0.2609, 0.4788, 0.2322, 0.7342, 0.1682, 0.7312, 0.1798, 0.5007, 0.1632, 0.7299, 0.1949, 0.7258, 0.2327, 0.4881, 0.1972, 0.4918, 0.1829, 0.3669, 0.5952, 0.3766, 0.5647, 0.4021, 0.5444, 0.71, 0.6484, 0.371, 0.6028, 0.2314, 0.1233, 0.235, 0.1254, 0.2339, 0.1274, 0.23, 0.1253, 0.2307, 0.1243, 0.3569, 0.8435, 0.3618, 0.8404, 0.3618, 0.8596, 0.3554, 0.8495, 0.8299, 0.1061, 0.8304, 0.06787, 0.869, 0.06834, 0.8807, 0.06604, 0.9247, 0.06051, 0.4699, 0.8732, 0.468, 0.8679, 0.5706, 0.8679, 0.5498, 0.8822, 0.5397, 0.9048, 0.8817, 0.05423, 0.8831, 0.0628, 0.8794, 0.05288, 0.8798, 0.05261, 0.9335, 0.7516, 0.9335, 0.7598, 0.9206, 0.7563, 0.9209, 0.752, 0.8831, 0.0628, 0.8817, 0.05423, 0.9253, 0.05319, 0.9247, 0.06051, 0.277, 0.7559, 0.2849, 0.7608, 0.006422, 0.7569, 0.007328, 0.7425, 0.2668, 0.7425, 0.2648, 0.06632, 0.2654, 0.06624, 0.2653, 0.06635, 0.8831, 0.0628, 0.8807, 0.06604, 0.8752, 0.05299, 0.8794, 0.05288, 0.2651, 0.06642, 0.2648, 0.06632, 0.2653, 0.06635, 0.2652, 0.06646, 0.8807, 0.06604, 0.869, 0.06834, 0.8683, 0.05309, 0.8752, 0.05299, 0.9251, 0.8911, 0.9253, 0.9025, 0.8478, 0.9025, 0.8486, 0.8961, 0.3053, 0.8393, 0.306, 0.8544, 0.2974, 0.8535, 0.3009, 0.8379, 0.71, 0.6484, 0.4021, 0.5444, 0.4782, 0.5406, 0.5016, 0.5493, 0.517, 0.5556, 0.5533, 0.5615, 0.586, 0.5609, 0.7037, 0.6083, 0.7037, 0.6083, 0.586, 0.5609, 0.5972, 0.5597, 0.6022, 0.5393, 0.71, 0.4994, 0.4756, 0.5268, 0.5025, 0.5252, 0.5015, 0.544, 0.4782, 0.5406, 0.5015, 0.544, 0.5016, 0.5493, 0.4782, 0.5406, 0.6022, 0.5393, 0.6032, 0.5281, 0.7043, 0.4902, 0.71, 0.4994, 0.5972, 0.5597, 0.586, 0.5609, 0.5844, 0.557, 0.594, 0.5557, 0.5844, 0.557, 0.5528, 0.5583, 0.5171, 0.5527, 0.5133, 0.5415, 0.5993, 0.5384, 0.594, 0.5557, 0.5844, 0.557, 0.5133, 0.5415, 0.5127, 0.5376, 0.5541, 0.5436, 0.5542, 0.5263, 0.6006, 0.5281, 0.5993, 0.5384, 0.5541, 0.5436, 0.517, 0.5556, 0.5016, 0.5493, 0.5133, 0.5415, 0.5171, 0.5527, 0.6032, 0.5281, 0.6022, 0.5393, 0.5993, 0.5384, 0.6006, 0.5281, 0.586, 0.5609, 0.5533, 0.5615, 0.5528, 0.5583, 0.5844, 0.557, 0.6022, 0.5393, 0.5972, 0.5597, 0.594, 0.5557, 0.5993, 0.5384, 0.5127, 0.5376, 0.5112, 0.5257, 0.5166, 0.5256, 0.5186, 0.5256, 0.5254, 0.5256, 0.5298, 0.5255, 0.5542, 0.5263, 0.5541, 0.5436, 0.3624, 0.7683, 0.3623, 0.7757, 0.3611, 0.7771, 0.3611, 0.768, 0.7084, 0.3436, 0.7083, 0.3361, 0.7096, 0.3358, 0.7096, 0.345, 0.3039, 0.8163, 0.3165, 0.8163, 0.3171, 0.8182, 0.3036, 0.8182, 0.8521, 0.8327, 0.863, 0.8327, 0.8632, 0.8346, 0.8514, 0.8346, 0.686, 0.8241, 0.6632, 0.8241, 0.6703, 0.8112, 0.6761, 0.8097, 0.667, 0.8085, 0.6732, 0.8048, 0.6761, 0.8097, 0.6703, 0.8112, 0.6732, 0.8048, 0.6786, 0.8015, 0.6795, 0.8056, 0.6761, 0.8097, 0.6632, 0.8241, 0.6552, 0.8156, 0.667, 0.8085, 0.6703, 0.8112, 0.6945, 0.8055, 0.686, 0.8241, 0.6761, 0.8097, 0.6795, 0.8056, 0.6905, 0.7943, 0.6945, 0.8055, 0.6795, 0.8056, 0.6786, 0.8015, 0.7038, 0.343, 0.7038, 0.343, 0.7038, 0.343, 0.7038, 0.343, 0.7038, 0.343, 0.7038, 0.343, 0.7038, 0.343, 0.7038, 0.343, 0.7038, 0.343, 0.7038, 0.343, 0.7038, 0.343, 0.7038, 0.343, 0.7052, 0.8981, 0.7065, 0.8823, 0.7095, 0.8823, 0.7095, 0.8981, 0.7038, 0.343, 0.7038, 0.343, 0.7038, 0.343, 0.7038, 0.343, 0.7038, 0.343, 0.7038, 0.343, 0.7038, 0.343, 0.7038, 0.343, 0.7038, 0.343, 0.7038, 0.343, 0.7038, 0.343, 0.7038, 0.343, 0.7038, 0.343, 0.7038, 0.343, 0.7038, 0.343, 0.7038, 0.343, 0.7038, 0.343, 0.7038, 0.343, 0.7038, 0.343, 0.937, 0.06284, 0.9366, 0.07875, 0.9266, 0.07894, 0.9266, 0.06302, 0.3152, 0.7425, 0.3413, 0.7668, 0.3151, 0.7668, 0.7038, 0.343, 0.7038, 0.343, 0.7038, 0.343, 0.7038, 0.343, 0.7038, 0.343, 0.7038, 0.343, 0.7038, 0.343, 0.7038, 0.343, 0.7038, 0.343, 0.7038, 0.343, 0.7038, 0.343, 0.7038, 0.343, 0.6561, 0.3132, 0.6554, 0.3147, 0.692, 0.3164, 0.6855, 0.3192, 0.6609, 0.3126, 0.655, 0.3139, 0.6479, 0.3131, 0.6457, 0.314, 0.6379, 0.3196, 0.6197, 0.3301, 0.5275, 0.7434, 0.6259, 0.7464, 0.3665, 0.7711, 0.3649, 0.7567, 0.6259, 0.7464, 0.6501, 0.7586, 0.6497, 0.7931, 0.6475, 0.8009, 0.3698, 0.8047, 0.3665, 0.7711, 0.221, 0.8773, 0.2296, 0.8639, 0.2419, 0.8593, 0.2461, 0.8495, 0.2491, 0.8501, 0.2545, 0.8605, 0.298, 0.8689, 0.298, 0.8689, 0.3021, 0.8682, 0.3273, 0.8638, 0.3239, 0.8682, 0.3783, 0.4686, 0.5978, 0.3738, 0.6125, 0.3916, 0.6229, 0.4166, 0.4888, 0.5001, 0.5219, 0.5083, 0.5163, 0.5131, 0.496, 0.5064, 0.496, 0.5064, 0.5163, 0.5131, 0.5112, 0.5257, 0.5025, 0.5252, 0.9247, 0.04588, 0.8826, 0.04369, 0.8803, 0.04043, 0.269, 0.07043, 0.2934, 0.05787, 0.2795, 0.08802, 0.2779, 0.09117, 0.2764, 0.09398, 0.2707, 0.1048, 0.2296, 0.1692, 0.2377, 0.1297, 0.2382, 0.1286, 0.24, 0.1279, 0.1937, 0.3488, 0.0006588, 0.3325, 0.03174, 0.2396, 0.03867, 0.2403, 0.03277, 0.2293, 0.05812, 0.1825, 0.05819, 0.1797, 0.06598, 0.1744, 0.0735, 0.1695, 0.09621, 0.1396, 0.1215, 0.1244, 0.1882, 0.06054, 0.2828, 0.0006598, 0.2106, 0.1072, 0.2155, 0.1276, 0.1975, 0.1422, 0.1995, 0.2396, 0.2054, 0.2692, 0.2222, 0.2747, 0.2387, 0.2659, 0.2264, 0.849, 0.2296, 0.8639, 0.221, 0.8773, 0.2215, 0.8487, 0.8687, 0.03817, 0.8683, 0.05309, 0.8303, 0.05328, 0.8304, 0.03877, 0.1591, 0.9397, 0.159, 0.9372, 0.3037, 0.9382, 0.3037, 0.9407, 0.1588, 0.9506, 0.4041, 0.5278, 0.4077, 0.5122, 0.4699, 0.5122, 0.4756, 0.5268, 0.7303, 0.3345, 0.7124, 0.3345, 0.7083, 0.2934, 0.7305, 0.2953, 0.2339, 0.1274, 0.2377, 0.1297, 0.2296, 0.1692, 0.2144, 0.1624, 0.5654, 0.4856, 0.5632, 0.49, 0.5366, 0.4853, 0.5498, 0.4761, 0.6551, 0.3153, 0.6554, 0.3147, 0.6561, 0.3132, 0.6579, 0.3152, 0.3283, 0.8573, 0.3273, 0.8638, 0.3021, 0.8682, 0.306, 0.8544, 0.2808, 0.03751, 0.2934, 0.05787, 0.269, 0.07043, 0.2658, 0.0656, 0.1588, 0.9284, 0.1593, 0.9193, 0.3165, 0.9193, 0.3152, 0.9358, 0.6194, 0.3157, 0.6197, 0.3301, 0.4623, 0.3377, 0.4595, 0.3308, 0.4559, 0.3168, 0.8514, 0.7611, 0.8757, 0.7626, 0.8762, 0.7871, 0.8514, 0.7927, 0.8152, 0.8741, 0.8152, 0.8582, 0.8937, 0.8586, 0.8937, 0.8741, 0.9367, 0.2367, 0.9372, 0.2486, 0.8325, 0.2486, 0.8325, 0.2306, 0.9019, 0.7902, 0.8796, 0.7901, 0.8775, 0.7616, 0.9019, 0.7611, 0.2481, 0.8501, 0.2491, 0.8501, 0.2461, 0.8495, 0.2467, 0.85, 0.6838, 0.3144, 0.692, 0.3164, 0.6554, 0.3147, 0.6551, 0.3153, 0.5936, 0.3501, 0.5978, 0.3738, 0.3783, 0.4686, 0.3721, 0.4555, 0.1557, 0.9193, 0.1557, 0.9348, 0.0006588, 0.9377, 0.0006588, 0.9193, 0.2553, 0.8505, 0.2545, 0.8605, 0.2491, 0.8501, 0.2481, 0.8501, 0.4564, 0.1464, 0.4918, 0.1098, 0.5007, 0.1295, 0.4952, 0.1464, 0.6579, 0.3152, 0.6561, 0.3132, 0.6197, 0.3301, 0.6194, 0.3157, 0.2215, 0.8487, 0.221, 0.8773, 0.0009936, 0.865, 0.001895, 0.8427, 0.03774, 0.8433, 0.09962, 0.8451, 0.1615, 0.8469, 0.2974, 0.8535, 0.298, 0.8689, 0.2545, 0.8605, 0.2553, 0.8505, 0.2416, 0.8497, 0.2419, 0.8593, 0.2296, 0.8639, 0.2264, 0.849, 0.2467, 0.85, 0.2461, 0.8495, 0.2419, 0.8593, 0.2416, 0.8497, 0.8973, 0.1955, 0.9125, 0.1955, 0.9116, 0.2022, 0.9003, 0.2039, 0.2658, 0.0656, 0.269, 0.07043, 0.2656, 0.06697, 0.2654, 0.06624, 0.4952, 0.1464, 0.5007, 0.1295, 0.7342, 0.1245, 0.7344, 0.1464, 0.7038, 0.343, 0.7038, 0.343, 0.7038, 0.343, 0.7038, 0.343, 0.2169, 0.07167, 0.2229, 0.07314, 0.2228, 0.1061, 0.217, 0.1064, 0.8559, 0.6919, 0.8558, 0.6919, 0.8558, 0.6919, 0.8559, 0.6919, 0.2054, 0.2692, 0.2228, 0.262, 0.2228, 0.2745, 0.2222, 0.2747, 0.1975, 0.1422, 0.2229, 0.1508, 0.2228, 0.2376, 0.1995, 0.2396, 0.2106, 0.1072, 0.217, 0.1064, 0.2228, 0.1061, 0.2228, 0.1273, 0.2155, 0.1276, 0.9369, 0.824, 0.9362, 0.8377, 0.9197, 0.8377, 0.9199, 0.8322, 0.9218, 0.8237, 0.1995, 0.2396, 0.2228, 0.2376, 0.2228, 0.262, 0.2054, 0.2692, 0.2155, 0.1276, 0.2228, 0.1273, 0.2229, 0.1508, 0.1975, 0.1422, 0.2045, 0.06676, 0.2118, 0.06468, 0.2169, 0.07167, 0.2087, 0.07612, 0.2062, 0.06981, 0.2087, 0.07612, 0.2169, 0.07167, 0.217, 0.1064, 0.2106, 0.1072, 0.8558, 0.6919, 0.8559, 0.6919, 0.8559, 0.6919, 0.8556, 0.692, 0.8559, 0.6919, 0.8558, 0.6919, 0.8558, 0.6918, 0.8559, 0.6918, 0.2118, 0.06468, 0.2213, 0.05379, 0.2259, 0.05707, 0.2169, 0.07167, 0.2169, 0.07167, 0.2259, 0.05707, 0.2285, 0.0588, 0.2229, 0.07314, 0.2081, 0.06099, 0.219, 0.05167, 0.2213, 0.05379, 0.2118, 0.06468, 0.2279, 0.04735, 0.2356, 0.04223, 0.237, 0.04308, 0.2323, 0.04913, 0.2213, 0.05379, 0.2279, 0.04735, 0.2323, 0.04913, 0.2259, 0.05707, 0.219, 0.05167, 0.2263, 0.04541, 0.2279, 0.04735, 0.2213, 0.05379, 0.2259, 0.05707, 0.2323, 0.04913, 0.2343, 0.05058, 0.2285, 0.0588, 0.2356, 0.04223, 0.2356, 0.0414, 0.2381, 0.04275, 0.237, 0.04308, 0.2263, 0.04541, 0.2356, 0.0414, 0.2356, 0.04223, 0.2279, 0.04735, 0.2323, 0.04913, 0.237, 0.04308, 0.2381, 0.04275, 0.2343, 0.05058, 0.8559, 0.6918, 0.8558, 0.6918, 0.8559, 0.6918, 0.8559, 0.6918, 0.8595, 0.135, 0.8648, 0.1346, 0.8705, 0.1337, 0.873, 0.135, 0.692, 0.3164, 0.707, 0.3142, 0.705, 0.3406, 0.4623, 0.3377, 0.6197, 0.3301, 0.6379, 0.3196, 0.6855, 0.3192, 0.6479, 0.3131, 0.6491, 0.3154, 0.6456, 0.3154, 0.6457, 0.314, 0.6855, 0.3192, 0.6799, 0.3149, 0.6595, 0.3151, 0.6609, 0.3126, 0.6457, 0.314, 0.6456, 0.3154, 0.6397, 0.3154, 0.6379, 0.3196, 0.655, 0.3139, 0.6547, 0.3152, 0.6491, 0.3154, 0.6479, 0.3131, 0.6609, 0.3126, 0.6595, 0.3151, 0.6547, 0.3152, 0.655, 0.3139, 0.6379, 0.3196, 0.6397, 0.3154, 0.6799, 0.3149, 0.6855, 0.3192, 0.9354, 0.671, 0.9302, 0.671, 0.9302, 0.6612, 0.9372, 0.657, 0.9321, 0.9041, 0.9383, 0.908, 0.9383, 0.9191, 0.9321, 0.9191, 0.5407, 0.342, 0.5348, 0.3477, 0.4509, 0.3477, 0.4464, 0.342, 0.8197, 0.0006588, 0.8286, 0.0674, 0.7447, 0.0674, 0.7357, 0.0006588, 0.8716, 0.2054, 0.9389, 0.2054, 0.9389, 0.2152, 0.8716, 0.2152, 0.7113, 0.8789, 0.7786, 0.8789, 0.7786, 0.89, 0.7113, 0.89, 0.7786, 0.8789, 0.8465, 0.8772, 0.8465, 0.89, 0.7786, 0.89, 0.9164, 0.3174, 0.8534, 0.3299, 0.8325, 0.3174, 0.9347, 0.148, 0.8716, 0.148, 0.9347, 0.1365, 0.7067, 0.7998, 0.7067, 0.8242, 0.6958, 0.8065, 0.8514, 0.7483, 0.9193, 0.7483, 0.9193, 0.7598, 0.8514, 0.7581, 0.8286, 0.0674, 0.8244, 0.1352, 0.7405, 0.1352, 0.7447, 0.0674, 0.9197, 0.8049, 0.9296, 0.794, 0.9296, 0.8224, 0.9225, 0.8216, 0.4788, 0.0605, 0.4519, 0.05814, 0.4464, 0.04475, 0.4652, 0.03184, 0.9204, 0.8718, 0.9012, 0.8718, 0.895, 0.8582, 0.9141, 0.8584, 0.9079, 0.6918, 0.9266, 0.6918, 0.9252, 0.7063, 0.9066, 0.7063, 0.4881, 0.09557, 0.4577, 0.1161, 0.4498, 0.08625, 0.4866, 0.08213, 0.4788, 0.0605, 0.722, 0.03121, 0.7238, 0.04528, 0.4866, 0.08213, 0.364, 0.7489, 0.5275, 0.7434, 0.3649, 0.7567, 0.9092, 0.1724, 0.902, 0.1735, 0.902, 0.1677, 0.9279, 0.6683, 0.928, 0.6874, 0.8943, 0.687, 0.8939, 0.6683, 0.4577, 0.1161, 0.4881, 0.09557, 0.4578, 0.1168, 0.4578, 0.1168, 0.4881, 0.09557, 0.4918, 0.1098, 0.4564, 0.1464, 0.4516, 0.1454, 0.3159, 0.8976, 0.1598, 0.8844, 0.1604, 0.8786, 0.3177, 0.8786, 0.4519, 0.05814, 0.4788, 0.0605, 0.4866, 0.08213, 0.4498, 0.08625, 0.668, 0.344, 0.6674, 0.3477, 0.6532, 0.3477, 0.6573, 0.343, 0.6987, 0.9169, 0.704, 0.9307, 0.6962, 0.932, 0.6855, 0.9169, 0.7312, 0.1129, 0.5007, 0.1295, 0.4918, 0.1098, 0.7299, 0.0978, 0.9266, 0.02313, 0.9324, 0.02508, 0.936, 0.04405, 0.9266, 0.04429, 0.7258, 0.06004, 0.4881, 0.09557, 0.4866, 0.08213, 0.7238, 0.04528, 0.722, 0.03121, 0.4788, 0.0605, 0.4652, 0.03184, 0.5822, 0.01793, 0.707, 0.00244, 0.7237, 0.0006588, 0.7342, 0.1245, 0.5007, 0.1295, 0.7312, 0.1129, 0.7299, 0.0978, 0.4918, 0.1098, 0.4881, 0.09557, 0.7258, 0.06004, 0.3747, 0.4733, 0.3783, 0.4686, 0.6229, 0.4166, 0.4077, 0.5122, 0.378, 0.4947, 0.2388, 0.1274, 0.2382, 0.1286, 0.2377, 0.1297, 0.2339, 0.1274, 0.235, 0.1254, 0.9296, 0.2853, 0.9281, 0.2793, 0.9344, 0.2692, 0.9344, 0.2884, 0.8299, 0.0006588, 0.9247, 0.04588, 0.8803, 0.04043, 0.8687, 0.03817, 0.8304, 0.03877, 0.3659, 0.8995, 0.4358, 0.8679, 0.4459, 0.8905, 0.4667, 0.9048, 0.364, 0.9048, 0.8817, 0.05423, 0.8798, 0.05261, 0.8794, 0.05288, 0.8826, 0.04369, 0.916, 0.7907, 0.9035, 0.7903, 0.9032, 0.786, 0.916, 0.7824, 0.8826, 0.04369, 0.9247, 0.04588, 0.9253, 0.05319, 0.8817, 0.05423, 0.6437, 0.8058, 0.6334, 0.8194, 0.3707, 0.8194, 0.3698, 0.8047, 0.6475, 0.8009, 0.2656, 0.06697, 0.2653, 0.06635, 0.2654, 0.06624, 0.8826, 0.04369, 0.8794, 0.05288, 0.8752, 0.05299, 0.8803, 0.04043, 0.2653, 0.06659, 0.2652, 0.06646, 0.2653, 0.06635, 0.2656, 0.06697, 0.8803, 0.04043, 0.8752, 0.05299, 0.8683, 0.05309, 0.8687, 0.03817, 0.9287, 0.6542, 0.8522, 0.6492, 0.8514, 0.6428, 0.9289, 0.6428, 0.3021, 0.8682, 0.298, 0.8689, 0.2974, 0.8535, 0.306, 0.8544, 0.6229, 0.4166, 0.6234, 0.4435, 0.5849, 0.4919, 0.5654, 0.4856, 0.5498, 0.4761, 0.4888, 0.5001, 0.4699, 0.5122, 0.4077, 0.5122, 0.6234, 0.4435, 0.6868, 0.4869, 0.6029, 0.5178, 0.5925, 0.4976, 0.5849, 0.4919, 0.4756, 0.5268, 0.4699, 0.5122, 0.496, 0.5064, 0.5025, 0.5252, 0.496, 0.5064, 0.4699, 0.5122, 0.4888, 0.5001, 0.6029, 0.5178, 0.6868, 0.4869, 0.7043, 0.4902, 0.6032, 0.5281, 0.5925, 0.4976, 0.5916, 0.4998, 0.5841, 0.4957, 0.5849, 0.4919, 0.5841, 0.4957, 0.5219, 0.5083, 0.5366, 0.4853, 0.5632, 0.49, 0.599, 0.5177, 0.5559, 0.5088, 0.5163, 0.5131, 0.5219, 0.5083, 0.5841, 0.4957, 0.5916, 0.4998, 0.5542, 0.5263, 0.5559, 0.5088, 0.599, 0.5177, 0.6006, 0.5281, 0.5498, 0.4761, 0.5366, 0.4853, 0.5219, 0.5083, 0.4888, 0.5001, 0.6032, 0.5281, 0.6006, 0.5281, 0.599, 0.5177, 0.6029, 0.5178, 0.5849, 0.4919, 0.5841, 0.4957, 0.5632, 0.49, 0.5654, 0.4856, 0.6029, 0.5178, 0.599, 0.5177, 0.5916, 0.4998, 0.5925, 0.4976, 0.5163, 0.5131, 0.5559, 0.5088, 0.5542, 0.5263, 0.5298, 0.5255, 0.5254, 0.5255, 0.5185, 0.5255, 0.5166, 0.5256, 0.5112, 0.5257, 0.7007, 0.9007, 0.6784, 0.8935, 0.6863, 0.8917, 0.6913, 0.8917, 0.6921, 0.8916, 0.6913, 0.8917, 0.6863, 0.8917, 0.686, 0.8916, 0.7039, 0.8916, 0.7007, 0.9007, 0.6913, 0.8917, 0.6921, 0.8916, 0.6784, 0.8935, 0.6785, 0.8916, 0.686, 0.8916, 0.6863, 0.8917, 0.7331, 0.3336, 0.7318, 0.334, 0.7318, 0.3248, 0.733, 0.3262, 0.7319, 0.3052, 0.7331, 0.3038, 0.7331, 0.313, 0.7318, 0.3127, 0.3429, 0.7896, 0.3427, 0.7878, 0.3562, 0.7878, 0.3555, 0.7896, 0.842, 0.3484, 0.8413, 0.3466, 0.8531, 0.3466, 0.8529, 0.3484, 0.6619, 0.7844, 0.6702, 0.7999, 0.6661, 0.8043, 0.6514, 0.8047, 0.667, 0.8085, 0.6661, 0.8043, 0.6702, 0.7999, 0.6732, 0.8048, 0.6732, 0.8048, 0.6702, 0.7999, 0.6753, 0.7988, 0.6786, 0.8015, 0.6514, 0.8047, 0.6661, 0.8043, 0.667, 0.8085, 0.6552, 0.8156, 0.6824, 0.7855, 0.6753, 0.7988, 0.6702, 0.7999, 0.6619, 0.7844, 0.6905, 0.7943, 0.6786, 0.8015, 0.6753, 0.7988, 0.6824, 0.7855, 0.7038, 0.343, 0.7038, 0.343, 0.7038, 0.343, 0.7038, 0.343, 0.7038, 0.343, 0.7038, 0.343, 0.7038, 0.343, 0.7038, 0.343, 0.7038, 0.343, 0.7038, 0.343, 0.7038, 0.343, 0.7038, 0.343, 0.358, 0.8623, 0.3623, 0.8626, 0.361, 0.8784, 0.358, 0.8782, 0.7038, 0.343, 0.7038, 0.343, 0.7038, 0.343, 0.7038, 0.343, 0.7038, 0.343, 0.7038, 0.343, 0.7038, 0.343, 0.7038, 0.343, 0.7038, 0.343, 0.7038, 0.343, 0.7038, 0.343, 0.7038, 0.343, 0.7038, 0.343, 0.7038, 0.343, 0.7038, 0.343, 0.7038, 0.343, 0.7038, 0.343, 0.7038, 0.343, 0.7038, 0.343, 0.9328, 0.8549, 0.9224, 0.8549, 0.9221, 0.839, 0.9321, 0.839, 0.3152, 0.7425, 0.3151, 0.7668, 0.2888, 0.7664, 0.7038, 0.343, 0.7038, 0.343, 0.7038, 0.343, 0.7038, 0.343, 0.7038, 0.343, 0.7038, 0.343, 0.7038, 0.343, 0.7038, 0.343, 0.7038, 0.343, 0.7038, 0.343, 0.7038, 0.343, 0.7038, 0.343, 0.7038, 0.343, 0.7038, 0.343, 0.7038, 0.343, 0.7038, 0.343, 0.8557, 0.6921, 0.8515, 0.6945, 0.8514, 0.6944, 0.8556, 0.692, 0.7038, 0.343, 0.7038, 0.343, 0.7038, 0.343, 0.7038, 0.343, 0.6921, 0.8914, 0.7039, 0.8914, 0.7039, 0.8916, 0.6921, 0.8916, 0.7038, 0.343, 0.7038, 0.343, 0.7038, 0.343, 0.7038, 0.343, 0.7038, 0.343, 0.7038, 0.343, 0.7038, 0.343, 0.7038, 0.343, 0.3544, 0.7912, 0.3427, 0.7912, 0.3427, 0.791, 0.3544, 0.791, 0.7038, 0.343, 0.7038, 0.343, 0.7038, 0.343, 0.7038, 0.343, 0.7109, 0.3358, 0.7227, 0.3358, 0.7227, 0.336, 0.7109, 0.336, 0.7038, 0.343, 0.7038, 0.343, 0.7038, 0.343, 0.7038, 0.343, 0.3413, 0.7676, 0.3151, 0.7672, 0.3151, 0.7668, 0.3413, 0.7668, 0.3151, 0.7672, 0.2888, 0.7672, 0.2888, 0.7664, 0.3151, 0.7668, 0.6785, 0.8914, 0.686, 0.8914, 0.686, 0.8916, 0.6785, 0.8916, 0.7038, 0.343, 0.7038, 0.343, 0.7038, 0.343, 0.7038, 0.343, 0.686, 0.8914, 0.6921, 0.8914, 0.6921, 0.8916, 0.686, 0.8916, 0.8557, 0.692, 0.8557, 0.6921, 0.8556, 0.692, 0.8559, 0.6919, 0.7038, 0.343, 0.7038, 0.343, 0.7038, 0.343, 0.7038, 0.343, 0.8559, 0.692, 0.8557, 0.692, 0.8559, 0.6919, 0.8559, 0.6919, 0.7038, 0.343, 0.7038, 0.343, 0.7038, 0.343, 0.7038, 0.343, 0.7038, 0.343, 0.7038, 0.343, 0.7038, 0.343, 0.7038, 0.343])
me_plane.materials.append(mat_material)
me_plane.use_remesh_preserve_volume = False
me_plane.use_remesh_preserve_attributes = False
me_plane.use_mirror_vertex_groups = False
me_plane.update()

# ---- objects
ob_plane = bpy.data.objects.new('Plane', me_plane)

# ---- transforms, parenting, visibility, modifiers, constraints
ob_plane.location = (2.998, -2.136, -0.4526)
ob_plane.rotation_euler = (0.0, 1.571, 0.0)
ob_plane.lineart.crease_threshold = 0.0

# ---- collection membership
col_collection_1.objects.link(ob_plane)

# ---- scene / render settings (as saved in the file)
scene.frame_start = 1; scene.frame_end = 250; scene.frame_set(1)
scene.render.engine = 'BLENDER_EEVEE_NEXT'
scene.render.resolution_percentage = 50
scene.render.dither_intensity = 0.0
scene.cycles.use_denoising = False
scene.cycles.samples = 128
scene.cycles.sampling_pattern = 'TABULATED_SOBOL'
scene.cycles.light_sampling_threshold = 0.0
scene.cycles.use_adaptive_sampling = False
scene.cycles.use_light_tree = False
scene.cycles.blur_glossy = 0.0
scene.cycles.sample_clamp_indirect = 0.0
scene.view_settings.view_transform = 'Standard'
bpy.context.view_layer.update()

# ---- added for rendering (the .blend has no active camera and no usable light): camera, sun
cam_auto = bpy.data.cameras.new('AutoCamera')
cam_auto.lens = 50.0
cam_auto.sensor_width = 36.0
cam_auto.clip_end = 1000.0
ob_auto_camera = bpy.data.objects.new('AutoCamera', cam_auto)
scene.collection.objects.link(ob_auto_camera)
ob_auto_camera.location = (5.52791, -7.02561, 4.65049)
ob_auto_camera.rotation_euler = (1.09748, -7.21219e-08, 0.694738)
scene.camera = ob_auto_camera
light_auto_sun = bpy.data.lights.new('AutoSun', 'SUN')
light_auto_sun.energy = 3.0
light_auto_sun.angle = 0.0523599
ob_auto_sun = bpy.data.objects.new('AutoSun', light_auto_sun)
scene.collection.objects.link(ob_auto_sun)
ob_auto_sun.rotation_euler = (0.872665, 0.174533, 0.523599)
bpy.context.view_layer.update()
